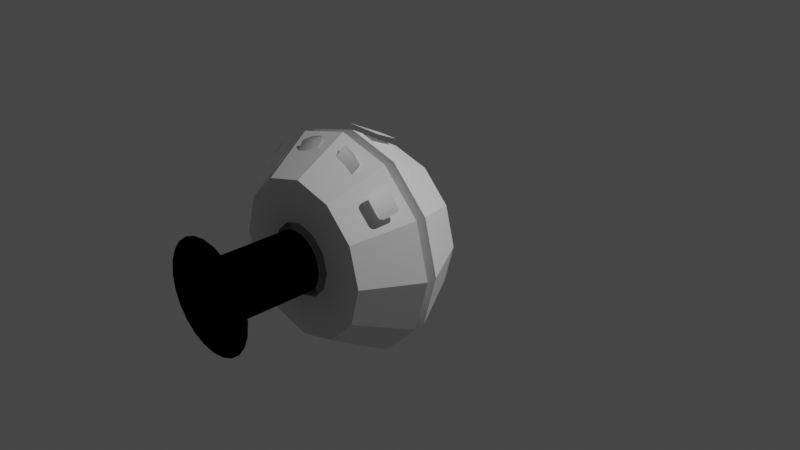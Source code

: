 # Source: benjee10_HLS_IVA.blend  (saved by Blender 3.1.7; exported with 4.5.12 LTS)
import bpy
from mathutils import Matrix  # noqa: F401  (used for matrix-valued properties, if any)

bpy.ops.wm.read_factory_settings(use_empty=True)
scene = bpy.context.scene
scene.name = 'Scene'

# ---- collections
col_collection = bpy.data.collections.new('Collection'); scene.collection.children.link(col_collection)
col_collider_collider = bpy.data.collections.new('collider:collider')  # instanced only; not linked into the scene

# ---- images (referenced by path relative to the original .blend; pixels are not part of the script)
import os
ASSET_DIR = os.environ.get("B2B_ASSET_DIR", "")  # directory of the original .blend (textures are referenced by path, not embedded)
HERE = os.path.dirname(os.path.abspath(__file__))  # packed textures are extracted next to this script under _unpacked/

def load_image(name, relpath, width, height, colorspace="sRGB"):
    """Load a texture the original file referenced (path relative to the .blend, or extracted next to this script)."""
    p = next((c for c in (os.path.join(HERE, relpath), os.path.join(ASSET_DIR, relpath)) if relpath and os.path.exists(c)), "")
    if p:
        img = bpy.data.images.load(p, check_existing=True)
        img.name = name
    else:  # same state as the original file: an image datablock whose file is absent (Cycles renders it pink)
        img = bpy.data.images.new(name, width, height)
        img.source = "FILE"
        img.filepath = "//" + (relpath or name)
    img.colorspace_settings.name = colorspace
    return img
img_orion_iva_diff_002 = load_image('orion_IVA_diff.002', 'orion_IVA_diff.dds', 1024, 1024, 'sRGB')
img_orion_iva_nrm_002 = load_image('orion_IVA_nrm.002', 'orion_IVA_nrm.dds', 1024, 1024, 'Non-Color')

# ---- materials (node trees are filled in below, after node groups)
mat_oriondepthmask = bpy.data.materials.new('orionDepthMask')
mat_oriondepthmask.use_transparent_shadow = False
mat_iva_uv = bpy.data.materials.new('IVA_UV')
mat_iva_uv.use_transparent_shadow = False

# ---- node groups
ng_color4 = bpy.data.node_groups.new('Color4', 'ShaderNodeTree')
_s = ng_color4.interface.new_socket(name='Color', in_out='OUTPUT', socket_type='NodeSocketColor')
_s = ng_color4.interface.new_socket(name='Alpha', in_out='OUTPUT', socket_type='NodeSocketFloat')
_s = ng_color4.interface.new_socket(name='Color', in_out='INPUT', socket_type='NodeSocketColor')
_s = ng_color4.interface.new_socket(name='Alpha', in_out='INPUT', socket_type='NodeSocketFloat')
_s.min_value = 1.0
_N = ng_color4.nodes; _L = ng_color4.links
n0 = _N.new('NodeGroupInput'); n0.name = 'Group Input'; n0.location = (-403, 18)
n1 = _N.new('NodeGroupOutput'); n1.name = 'Group Output'; n1.location = (154, 24)
_L.new(n0.outputs[1], n1.inputs[1])
_L.new(n0.outputs[0], n1.inputs[0])
n1.is_active_output = True
ng_maincolor = bpy.data.node_groups.new('MainColor', 'ShaderNodeTree')
_s = ng_maincolor.interface.new_socket(name='Color', in_out='OUTPUT', socket_type='NodeSocketColor')
_s = ng_maincolor.interface.new_socket(name='Alpha', in_out='OUTPUT', socket_type='NodeSocketFloat')
_s = ng_maincolor.interface.new_socket(name='VColor', in_out='INPUT', socket_type='NodeSocketColor')
_s = ng_maincolor.interface.new_socket(name='VAlpha', in_out='INPUT', socket_type='NodeSocketFloat')
_s.min_value = 1e+04
_s = ng_maincolor.interface.new_socket(name='CColor', in_out='INPUT', socket_type='NodeSocketColor')
_s = ng_maincolor.interface.new_socket(name='CAlpha', in_out='INPUT', socket_type='NodeSocketFloat')
_s.min_value = 1.0
_s = ng_maincolor.interface.new_socket(name='TColor', in_out='INPUT', socket_type='NodeSocketColor')
_s = ng_maincolor.interface.new_socket(name='TAlpha', in_out='INPUT', socket_type='NodeSocketFloat')
_s.min_value = 1.0
_N = ng_maincolor.nodes; _L = ng_maincolor.links
n0 = _N.new('NodeGroupInput'); n0.name = 'Group Input'; n0.location = (-284, 35)
n1 = _N.new('NodeGroupOutput'); n1.name = 'Group Output'; n1.location = (332, -19)
n2 = _N.new('ShaderNodeMix'); n2.name = 'VC*CC*TC'; n2.location = (127, -33)
n2.label = 'VC*CC*TC'
n2.hide = True
n2.data_type = 'RGBA'
n2.blend_type = 'MULTIPLY'
n2.inputs[0].default_value = 1.0
n3 = _N.new('ShaderNodeMix'); n3.name = 'VC*CC'; n3.location = (-44, 33)
n3.label = 'VC*CC'
n3.hide = True
n3.data_type = 'RGBA'
n3.blend_type = 'MULTIPLY'
n3.inputs[0].default_value = 1.0
n4 = _N.new('ShaderNodeMath'); n4.name = 'VA*CA'; n4.location = (-59, -19)
n4.label = 'VA*CA'
n4.hide = True
n4.operation = 'MULTIPLY'
n4.inputs[2].default_value = 0.0
n5 = _N.new('ShaderNodeMath'); n5.name = 'VA*CA*TA'; n5.location = (130, -79)
n5.label = 'VA*CA*TA'
n5.hide = True
n5.operation = 'MULTIPLY'
n5.inputs[2].default_value = 0.0
_L.new(n0.outputs[2], n3.inputs[7])
_L.new(n0.outputs[4], n2.inputs[7])
_L.new(n2.outputs[2], n1.inputs[0])
_L.new(n3.outputs[2], n2.inputs[6])
_L.new(n0.outputs[0], n3.inputs[6])
_L.new(n0.outputs[1], n4.inputs[0])
_L.new(n0.outputs[3], n4.inputs[1])
_L.new(n4.outputs[0], n5.inputs[0])
_L.new(n0.outputs[5], n5.inputs[1])
_L.new(n5.outputs[0], n1.inputs[1])
n1.is_active_output = True
ng_dxtnormal = bpy.data.node_groups.new('dxtNormal', 'ShaderNodeTree')
_s = ng_dxtnormal.interface.new_socket(name='Color', in_out='OUTPUT', socket_type='NodeSocketColor')
_s = ng_dxtnormal.interface.new_socket(name='RGB', in_out='INPUT', socket_type='NodeSocketColor')
_s = ng_dxtnormal.interface.new_socket(name='Alpha', in_out='INPUT', socket_type='NodeSocketFloat')
_s.min_value = 1e+04
_N = ng_dxtnormal.nodes; _L = ng_dxtnormal.links
n0 = _N.new('NodeReroute'); n0.name = 'Reroute'; n0.location = (396, 44)
n0.width = 100
n0.socket_idname = 'NodeSocketFloat'
n1 = _N.new('NodeReroute'); n1.name = 'Reroute.002'; n1.location = (378, 56)
n1.width = 100
n1.socket_idname = 'NodeSocketFloat'
n2 = _N.new('NodeReroute'); n2.name = 'Reroute.001'; n2.location = (376, 13)
n2.width = 100
n2.socket_idname = 'NodeSocketFloat'
n3 = _N.new('NodeGroupInput'); n3.name = 'dxtNormalInput'; n3.location = (36, 79)
n3.label = 'dxtNormalInput'
n4 = _N.new('NodeGroupOutput'); n4.name = 'dxtNormalOutput'; n4.location = (1779, 73)
n4.label = 'dxtNormalOutput'
n5 = _N.new('ShaderNodeSeparateColor'); n5.name = 'dxtNormal.separateRGB'; n5.location = (215, 54)
n5.label = 'separateRGB'
n5.width = 125
n5.hide = True
n6 = _N.new('ShaderNodeVectorMath'); n6.name = 'mul2'; n6.location = (611, 34)
n6.label = '*2'
n6.hide = True
n6.operation = 'SCALE'
n6.inputs[3].default_value = 2.0
n7 = _N.new('ShaderNodeCombineXYZ'); n7.name = 'Combine XYZ'; n7.location = (446, 34)
n7.hide = True
n8 = _N.new('ShaderNodeVectorMath'); n8.name = 'xy_dot_xy'; n8.location = (941, 34)
n8.label = 'xy . xy'
n8.hide = True
n8.operation = 'DOT_PRODUCT'
n9 = _N.new('ShaderNodeMath'); n9.name = 'subXY'; n9.location = (1106, 34)
n9.label = 'Z^2'
n9.hide = True
n9.operation = 'SUBTRACT'
n9.use_clamp = True
n9.inputs[0].default_value = 1.0
n9.inputs[2].default_value = 0.0
n10 = _N.new('ShaderNodeMath'); n10.name = 'sqrtZ2'; n10.location = (1271, 34)
n10.label = 'Z = sqrt(1-X^2-Y^2)'
n10.hide = True
n10.operation = 'SQRT'
n10.inputs[2].default_value = 0.0
n11 = _N.new('ShaderNodeCombineColor'); n11.name = 'Combine RGB'; n11.location = (1593, 53)
n11.hide = True
n12 = _N.new('ShaderNodeMath'); n12.name = 'zToBlue'; n12.location = (1436, 34)
n12.label = 'Z to Blue'
n12.hide = True
n12.operation = 'MULTIPLY_ADD'
n13 = _N.new('ShaderNodeVectorMath'); n13.name = 'sub1'; n13.location = (776, 34)
n13.label = '-1'
n13.hide = True
n13.operation = 'SUBTRACT'
n13.inputs[1].default_value = (1.0, 1.0, 0.0)
_L.new(n3.outputs[0], n5.inputs[0])
_L.new(n5.outputs[1], n0.inputs[0])
_L.new(n3.outputs[1], n2.inputs[0])
_L.new(n2.outputs[0], n1.inputs[0])
_L.new(n1.outputs[0], n11.inputs[0])
_L.new(n11.outputs[0], n4.inputs[0])
_L.new(n7.outputs[0], n6.inputs[0])
_L.new(n6.outputs[0], n13.inputs[0])
_L.new(n9.outputs[0], n10.inputs[0])
_L.new(n10.outputs[0], n12.inputs[0])
_L.new(n12.outputs[0], n11.inputs[2])
_L.new(n0.outputs[0], n7.inputs[1])
_L.new(n2.outputs[0], n7.inputs[0])
_L.new(n0.outputs[0], n11.inputs[1])
_L.new(n13.outputs[0], n8.inputs[0])
_L.new(n13.outputs[0], n8.inputs[1])
_L.new(n8.outputs[1], n9.inputs[1])
n4.is_active_output = True
ng_standardshader = bpy.data.node_groups.new('StandardShader', 'ShaderNodeTree')
_s = ng_standardshader.interface.new_socket(name='BSDF', in_out='OUTPUT', socket_type='NodeSocketShader')
_s = ng_standardshader.interface.new_socket(name='BaseColor', in_out='INPUT', socket_type='NodeSocketColor')
_s = ng_standardshader.interface.new_socket(name='Shininess', in_out='INPUT', socket_type='NodeSocketFloat')
_s.min_value = 1e+04
_s = ng_standardshader.interface.new_socket(name='Gloss', in_out='INPUT', socket_type='NodeSocketFloat')
_s.min_value = 1e+04
_s = ng_standardshader.interface.new_socket(name='Emission', in_out='INPUT', socket_type='NodeSocketColor')
_s = ng_standardshader.interface.new_socket(name='Emission Strength', in_out='INPUT', socket_type='NodeSocketFloat')
_s.min_value = 1e+06
_s = ng_standardshader.interface.new_socket(name='Alpha', in_out='INPUT', socket_type='NodeSocketFloat')
_s.min_value = 1.0
_s = ng_standardshader.interface.new_socket(name='NormalColor', in_out='INPUT', socket_type='NodeSocketColor')
_N = ng_standardshader.nodes; _L = ng_standardshader.links
n0 = _N.new('NodeGroupOutput'); n0.name = 'Group Output'; n0.location = (555, 248)
n1 = _N.new('NodeGroupInput'); n1.name = 'Group Input'; n1.location = (-444, 74)
n2 = _N.new('ShaderNodeNormalMap'); n2.name = 'Normal Map'; n2.location = (-96, -256)
n2.hide = True
n3 = _N.new('ShaderNodeMath'); n3.name = 'Roughness'; n3.location = (-4, -2)
n3.label = 'Roughness'
n3.hide = True
n3.operation = 'SQRT'
n3.inputs[2].default_value = 0.0
n4 = _N.new('ShaderNodeMath'); n4.name = 'SpecularConv'; n4.location = (-120, 39)
n4.label = 'SpecularConv'
n4.hide = True
n4.operation = 'SQRT'
n4.inputs[2].default_value = 0.0
n5 = _N.new('ShaderNodeMath'); n5.name = 'Gloss2Rough'; n5.location = (-176, -1)
n5.label = 'Gloss2Rough'
n5.hide = True
n5.operation = 'SUBTRACT'
n5.inputs[0].default_value = 1.0
n5.inputs[2].default_value = 0.0
n6 = _N.new('ShaderNodeBsdfPrincipled'); n6.name = 'Principled BSDF'; n6.location = (226, 256)
n6.distribution = 'GGX'
n6.subsurface_method = 'BURLEY'
n6.inputs[3].default_value = 1.45
_L.new(n6.outputs[0], n0.inputs[0])
_L.new(n4.outputs[0], n6.inputs[13])
_L.new(n1.outputs[3], n6.inputs[27])
_L.new(n3.outputs[0], n6.inputs[2])
_L.new(n1.outputs[0], n6.inputs[0])
_L.new(n1.outputs[1], n4.inputs[0])
_L.new(n1.outputs[6], n2.inputs[1])
_L.new(n5.outputs[0], n3.inputs[0])
_L.new(n1.outputs[2], n5.inputs[1])
_L.new(n2.outputs[0], n6.inputs[5])
_L.new(n1.outputs[5], n6.inputs[4])
_L.new(n1.outputs[4], n6.inputs[28])
n0.is_active_output = True

# ---- material node trees
mat_iva_uv.use_nodes = True; mat_iva_uv.node_tree.nodes.clear()
_N = mat_iva_uv.node_tree.nodes; _L = mat_iva_uv.node_tree.links
n0 = _N.new('ShaderNodeVertexColor'); n0.name = 'Vertex Color'; n0.location = (-88, -138)
n0.hide = True
n1 = _N.new('ShaderNodeTexImage'); n1.name = '_MainTex'; n1.location = (-200, -238)
n1.label = '_MainTex'
n1.hide = True
n1.image = img_orion_iva_diff_002
n2 = _N.new('ShaderNodeTexImage'); n2.name = '_BumpMap'; n2.location = (-188, -311)
n2.label = '_BumpMap'
n2.hide = True
n2.image = img_orion_iva_nrm_002
n3 = _N.new('ShaderNodeUVMap'); n3.name = 'UV Map'; n3.location = (-398, -256)
n4 = _N.new('ShaderNodeOutputMaterial'); n4.name = 'Material Output'; n4.location = (730, -26)
n5 = _N.new('ShaderNodeGroup'); n5.name = '_Color'; n5.location = (-87, -190)
n5.label = '_Color'
n5.hide = True
n5.node_tree = ng_color4
n5.inputs[0].default_value = (1.0, 1.0, 1.0, 1.0)
n5.inputs[1].default_value = 1.0
n6 = _N.new('ShaderNodeGroup'); n6.name = 'MainColor'; n6.location = (104, -41)
n6.node_tree = ng_maincolor
n7 = _N.new('ShaderNodeGroup'); n7.name = 'dxtNormal'; n7.location = (104, -318)
n7.hide = True
n7.node_tree = ng_dxtnormal
n8 = _N.new('ShaderNodeValue'); n8.name = '_Opacity'; n8.location = (277, -211)
n8.label = '_Opacity'
n8.hide = True
n8.outputs[0].default_value = 1.0
n9 = _N.new('ShaderNodeGroup'); n9.name = 'StandardShader'; n9.location = (489, -47)
n9.node_tree = ng_standardshader
n9.inputs[1].default_value = 0.0
n9.inputs[3].default_value = (0.0, 0.0, 0.0, 1.0)
n9.inputs[4].default_value = 1.0
_L.new(n2.outputs[0], n7.inputs[0])
_L.new(n2.outputs[1], n7.inputs[1])
_L.new(n5.outputs[0], n6.inputs[2])
_L.new(n5.outputs[1], n6.inputs[3])
_L.new(n6.outputs[0], n9.inputs[0])
_L.new(n6.outputs[1], n9.inputs[2])
_L.new(n3.outputs[0], n1.inputs[0])
_L.new(n1.outputs[0], n6.inputs[4])
_L.new(n1.outputs[1], n6.inputs[5])
_L.new(n9.outputs[0], n4.inputs[0])
_L.new(n3.outputs[0], n2.inputs[0])
_L.new(n0.outputs[0], n6.inputs[0])
_L.new(n0.outputs[1], n6.inputs[1])
_L.new(n7.outputs[0], n9.inputs[6])
_L.new(n8.outputs[0], n9.inputs[5])
n4.is_active_output = True

# ---- world
world_world = bpy.data.worlds.new('World'); scene.world = world_world
world_world.use_nodes = True; world_world.node_tree.nodes.clear()
_N = world_world.node_tree.nodes; _L = world_world.node_tree.links
n0 = _N.new('ShaderNodeOutputWorld'); n0.name = 'World Output'; n0.location = (300, 300)
n1 = _N.new('ShaderNodeBackground'); n1.name = 'Background'; n1.location = (10, 300)
n1.inputs[0].default_value = (0.05088, 0.05088, 0.05088, 1.0)
_L.new(n1.outputs[0], n0.inputs[0])
n0.is_active_output = True
world_world.color = (0.05088, 0.05088, 0.05088)
world_world.use_sun_shadow = False
world_world.sun_shadow_jitter_overblur = 0.0

# ---- cameras
cam_camera = bpy.data.cameras.new('Camera')
cam_camera.clip_end = 100.0
cam_camera.ortho_scale = 7.314

# ---- lights
light_light = bpy.data.lights.new('Light', 'POINT')
light_light.transmission_factor = 0.0
light_light.energy = 1000.0
light_light.shadow_soft_size = 0.1
light_light.shadow_maximum_resolution = 0.006
light_light.use_absolute_resolution = True

# ---- meshes
me_hls_windows_001 = bpy.data.meshes.new('HLS_windows.001')
me_hls_windows_001.from_pydata([(0.000194, 0.4613, -1.104), (0.1726, 0.4613, -1.104), (0.187, 0.4577, -1.102), (0.07896, 0.1475, -0.9455), (3.665e-05, 0.1475, -0.9455), (0.09553, 0.151, -0.9473), (0.1098, 0.1608, -0.9523), (0.1179, 0.1742, -0.959), (0.1956, 0.4346, -1.09), (0.1954, 0.4479, -1.097), (-0.1956, 0.4346, -1.09), (-0.1179, 0.1742, -0.959), (-0.1098, 0.1608, -0.9523), (-0.1726, 0.4613, -1.104), (-0.187, 0.4577, -1.102), (-0.1954, 0.4479, -1.097), (-0.07896, 0.1475, -0.9455), (-0.09553, 0.151, -0.9473), (0.7469, 1.022, -0.7125), (0.6871, 1.022, -0.7769), (0.8067, 1.022, -0.6482), (0.8219, 1.017, -0.6331), (0.8375, 1.004, -0.6254), (0.8233, 0.8446, -0.7786), (0.8877, 0.8446, -0.7083), (0.7589, 0.8446, -0.8489), (0.7401, 0.8495, -0.8598), (0.7224, 0.8629, -0.8638), (0.7105, 0.8812, -0.8599), (0.6683, 0.9856, -0.8175), (0.6654, 1.004, -0.8066), (0.8494, 0.9851, -0.6272), (0.8965, 0.8819, -0.6622), (0.8983, 0.8496, -0.6899), (0.9015, 0.8632, -0.673), (0.6723, 1.017, -0.7917), (0.331, 1.011, -0.8417), (0.2545, 0.9983, -0.8722), (0.1528, 0.9815, -0.9011), (0.1374, 0.9761, -0.9091), (0.2892, 0.842, -1.048), (0.3886, 0.8623, -0.9947), (0.4019, 0.8683, -0.9838), (0.1764, 0.8329, -1.082), (0.16, 0.8344, -1.083), (0.1471, 0.8411, -1.077), (0.1412, 0.8511, -1.066), (0.1245, 0.9555, -0.936), (0.127, 0.9666, -0.9219), (0.3618, 1.004, -0.8426), (0.3702, 0.9934, -0.8524), (0.4089, 0.8909, -0.9562), (0.4093, 0.8787, -0.9697), (0.3475, 1.01, -0.8387), (-0.7469, 1.022, -0.7125), (-0.6871, 1.022, -0.7769), (-0.8067, 1.022, -0.6482), (-0.8219, 1.017, -0.6331), (-0.8233, 0.8446, -0.7786), (-0.7589, 0.8446, -0.8489), (-0.7401, 0.8495, -0.8598), (-0.7224, 0.8629, -0.8638), (-0.7105, 0.8812, -0.8599), (-0.6683, 0.9856, -0.8175), (-0.6654, 1.004, -0.8066), (-0.8375, 1.004, -0.6254), (-0.8494, 0.9851, -0.6272), (-0.8965, 0.8819, -0.6622), (-0.8983, 0.8496, -0.6899), (-0.8877, 0.8446, -0.7083), (-0.9015, 0.8632, -0.673), (-0.6723, 1.017, -0.7917), (-0.331, 1.011, -0.8417), (-0.2545, 0.9983, -0.8722), (-0.1528, 0.9815, -0.9011), (-0.1764, 0.8329, -1.082), (-0.2892, 0.842, -1.048), (-0.3886, 0.8623, -0.9947), (-0.4019, 0.8683, -0.9838), (-0.16, 0.8344, -1.083), (-0.1471, 0.8411, -1.077), (-0.1412, 0.8511, -1.066), (-0.1245, 0.9555, -0.936), (-0.127, 0.9666, -0.9219), (-0.1374, 0.9761, -0.9091), (-0.3702, 0.9934, -0.8524), (-0.4089, 0.8909, -0.9562), (-0.4093, 0.8787, -0.9697), (-0.3475, 1.01, -0.8387), (-0.3618, 1.004, -0.8426), (-1.021, 0.2709, 0.2352), (-1.028, 0.2806, 0.2284), (-1.035, 0.2918, 0.2248), (-1.042, 0.3039, 0.2247), (-1.048, 0.316, 0.2281), (-1.052, 0.3273, 0.2347), (-1.009, 0.2588, 0.2563), (-1.015, 0.2635, 0.2447), (-1.055, 0.337, 0.244), (-1.055, 0.3444, 0.2556), (-1.054, 0.3491, 0.2684), (-1.052, 0.3507, 0.2818), (-1.047, 0.3491, 0.2948), (-1.035, 0.337, 0.3159), (-1.042, 0.3444, 0.3064), (-1.028, 0.3273, 0.3227), (-1.021, 0.316, 0.3263), (-1.015, 0.3039, 0.3264), (-1.009, 0.2918, 0.323), (-1.005, 0.2572, 0.2693), (-1.002, 0.2588, 0.2827), (-1.001, 0.2635, 0.2955), (-1.002, 0.2709, 0.3071), (-1.005, 0.2806, 0.3164)], [], [(1, 0, 13, 14, 15, 10, 11, 12, 17, 16, 4, 3, 5, 6, 7, 8, 9, 2), (111, 110, 109, 96, 97, 90, 91, 92, 93, 94, 95, 98, 99, 100, 101, 102, 104, 103, 105, 106, 107, 108, 113, 112), (18, 19, 35, 30, 29, 28, 27, 26, 25, 23, 24, 33, 34, 32, 31, 22, 21, 20), (36, 37, 38, 39, 48, 47, 46, 45, 44, 43, 40, 41, 42, 52, 51, 50, 49, 53), (54, 56, 57, 65, 66, 67, 70, 68, 69, 58, 59, 60, 61, 62, 63, 64, 71, 55), (72, 88, 89, 85, 86, 87, 78, 77, 76, 75, 79, 80, 81, 82, 83, 84, 74, 73)])
_uv = me_hls_windows_001.uv_layers.new(name='UVMap')
_uv.uv.foreach_set('vector', [0.2326, 0.8814, 0.2655, 0.8742, 0.2326, 0.8814, 0.2297, 0.882, 0.2271, 0.8826, 0.2242, 0.8833, 0.1672, 0.8982, 0.164, 0.8988, 0.1605, 0.8985, 0.1573, 0.8974, 0.1441, 0.8895, 0.1573, 0.8974, 0.1605, 0.8985, 0.164, 0.8988, 0.1672, 0.8982, 0.2242, 0.8833, 0.2271, 0.8826, 0.2297, 0.882, 0.7929, 0.3652, 0.7929, 0.3625, 0.7929, 0.3598, 0.7929, 0.3625, 0.7929, 0.3652, 0.7929, 0.3679, 0.7929, 0.3705, 0.7929, 0.3732, 0.7929, 0.3759, 0.7929, 0.3786, 0.7929, 0.3813, 0.7929, 0.384, 0.7929, 0.3866, 0.7929, 0.3893, 0.7929, 0.392, 0.7929, 0.3893, 0.7929, 0.3866, 0.7929, 0.384, 0.7929, 0.3813, 0.7929, 0.3786, 0.7929, 0.3759, 0.7929, 0.3732, 0.7929, 0.3705, 0.7929, 0.3679, 0.5596, 0.9158, 0.8341, 0.7118, 0.8289, 0.7118, 0.8237, 0.7118, 0.8184, 0.7118, 0.7893, 0.7118, 0.7839, 0.7118, 0.7785, 0.7118, 0.7732, 0.7118, 0.7501, 0.7118, 0.643, 0.9158, 0.6377, 0.9158, 0.6323, 0.9158, 0.6269, 0.9158, 0.5976, 0.9158, 0.5921, 0.9158, 0.5866, 0.9158, 0.5812, 0.9158, 0.7281, 0.9098, 0.2388, 0.9138, 0.2128, 0.9138, 0.2084, 0.9138, 0.2037, 0.9138, 0.1993, 0.9138, 0.1585, 0.9138, 0.1544, 0.9138, 0.1506, 0.9138, 0.8474, 0.9098, 0.8186, 0.9098, 0.7906, 0.9098, 0.7862, 0.9098, 0.7815, 0.9098, 0.7771, 0.9098, 0.7403, 0.9098, 0.7362, 0.9098, 0.7322, 0.9098, 0.5596, 0.9158, 0.5812, 0.9158, 0.5866, 0.9158, 0.5921, 0.9158, 0.5976, 0.9158, 0.6269, 0.9158, 0.6323, 0.9158, 0.6377, 0.9158, 0.643, 0.9158, 0.7501, 0.7118, 0.7732, 0.7118, 0.7785, 0.7118, 0.7839, 0.7118, 0.7893, 0.7118, 0.8184, 0.7118, 0.8237, 0.7118, 0.8289, 0.7118, 0.8341, 0.7118, 0.7281, 0.9098, 0.7322, 0.9098, 0.7362, 0.9098, 0.7403, 0.9098, 0.7771, 0.9098, 0.7815, 0.9098, 0.7862, 0.9098, 0.7906, 0.9098, 0.8186, 0.9098, 0.8474, 0.9098, 0.1506, 0.9138, 0.1544, 0.9138, 0.1585, 0.9138, 0.1993, 0.9138, 0.2037, 0.9138, 0.2084, 0.9138, 0.2128, 0.9138, 0.2388, 0.9138])
_uv.active_render = True
_uv = me_hls_windows_001.uv_layers.new(name='UVMap2')
_uv.uv.foreach_set('vector', [0.05313, 0.004345, 0.3478, 0.004763, 0.643, 0.005182, 0.6686, 0.005218, 0.6923, 0.004883, 0.01787, 0.2364, 0.5337, 0.2364, 0.5627, 0.2389, 0.4576, 0.4715, 0.4863, 0.4665, 0.6213, 0.4665, 0.7563, 0.4666, 0.003906, 0.09284, 0.03306, 0.08308, 0.06209, 0.08058, 0.5779, 0.08063, 0.003906, 0.003906, 0.02753, 0.004308, 0.7687, 0.003906, 0.7922, 0.003906, 0.8157, 0.003907, 0.8391, 0.003906, 0.8155, 0.4665, 0.8389, 0.4665, 0.8624, 0.4665, 0.8859, 0.4665, 0.9093, 0.4665, 0.9328, 0.4665, 0.7592, 0.1918, 0.7827, 0.1918, 0.8061, 0.1918, 0.8296, 0.1918, 0.8531, 0.1918, 0.8766, 0.1918, 0.6144, 0.1918, 0.6379, 0.1918, 0.6614, 0.1918, 0.6849, 0.1918, 0.7083, 0.1918, 0.7318, 0.1918, 0.7218, 0.003906, 0.7452, 0.003906, 0.2271, 0.5279, 0.07705, 0.5308, 0.04048, 0.5263, 0.7774, 0.7597, 0.7407, 0.7582, 0.5351, 0.7559, 0.4972, 0.7566, 0.4423, 0.7271, 0.4045, 0.7315, 0.2416, 0.7263, 0.07872, 0.7211, 0.04143, 0.7184, 0.8743, 0.34, 0.8365, 0.3388, 0.6336, 0.3391, 0.4518, 0.5154, 0.4145, 0.5207, 0.3772, 0.525, 0.03245, 0.7407, 0.1749, 0.7354, 0.3577, 0.7415, 0.3887, 0.742, 0.941, 0.2876, 0.91, 0.287, 0.6239, 0.287, 0.003906, 0.4119, 0.03066, 0.4105, 0.05881, 0.4096, 0.2606, 0.4052, 0.4568, 0.4114, 0.4878, 0.4119, 0.6164, 0.1368, 0.6475, 0.1373, 0.9055, 0.1371, 0.9341, 0.1371, 0.003906, 0.742, 0.2271, 0.5377, 0.3772, 0.5406, 0.4145, 0.5449, 0.4518, 0.5502, 0.6336, 0.3449, 0.8364, 0.3463, 0.8743, 0.3453, 0.04143, 0.6161, 0.07872, 0.6134, 0.2416, 0.6082, 0.4045, 0.603, 0.4423, 0.6074, 0.04359, 0.9185, 0.08149, 0.9193, 0.2871, 0.9173, 0.3238, 0.9159, 0.04048, 0.5393, 0.07705, 0.5347, 0.3618, 0.8012, 0.3904, 0.8024, 0.418, 0.8041, 0.9378, 0.1328, 0.6798, 0.1312, 0.6487, 0.1315, 0.6161, 0.1329, 0.5577, 0.4108, 0.7539, 0.4052, 0.9557, 0.4102, 0.9838, 0.4112, 0.3833, 0.9115, 0.3551, 0.9113, 0.069, 0.9093, 0.03798, 0.9098, 0.005522, 0.9115, 0.0366, 0.8034, 0.2193, 0.7966])
me_hls_windows_001.materials.append(mat_oriondepthmask)
me_hls_windows_001.use_remesh_fix_poles = True
me_hls_windows_001.use_remesh_preserve_attributes = False
me_hls_windows_001.update()
me_hls_windows_001.normals_split_custom_set([tuple(v) for v in zip(*[iter([-0.1521, 0.4339, 0.888, -6.818e-08, 0.4504, 0.8928, 0.1521, 0.4339, 0.888, 0.3547, 0.4875, 0.7978, 0.2259, 0.6403, 0.7341, -0.01155, 0.2809, 0.9597, 0.04576, 0.4827, 0.8746, 0.009976, 0.5333, 0.8459, -0.06345, 0.5246, 0.849, -0.06904, 0.4657, 0.8822, -6.818e-08, 0.4504, 0.8928, -0.0894, 0.4379, 0.8945, -0.1774, 0.3388, 0.924, -0.1379, 0.1702, 0.9757, -0.01181, 0.2233, 0.9747, 0.03209, 0.2658, 0.9635, -0.009922, 0.1584, 0.9873, 0.1121, 0.2129, 0.9706, 0.8413, 0.4117, -0.3503, 0.8593, 0.5004, -0.1054, 0.8763, 0.4712, -0.1008, 0.8914, 0.4409, -0.1049, 0.9037, 0.4117, -0.1173, 0.9124, 0.3855, -0.1373, 0.9169, 0.3641, -0.1634, 0.9168, 0.349, -0.194, 0.9122, 0.3411, -0.2268, 0.9034, 0.3411, -0.2597, 0.891, 0.349, -0.2905, 0.8758, 0.3641, -0.3169, 0.8588, 0.3855, -0.3373, 0.8413, 0.4117, -0.3503, 0.8244, 0.4409, -0.3549, 0.8093, 0.4712, -0.3508, 0.7969, 0.5004, -0.3384, 0.7882, 0.5266, -0.3184, 0.7838, 0.548, -0.2922, 0.7838, 0.5632, -0.2617, 0.7884, 0.571, -0.2289, 0.7972, 0.571, -0.196, 0.8097, 0.5632, -0.1652, 0.8249, 0.548, -0.1387, -0.6314, -0.4896, 0.6013, -0.5793, -0.4786, 0.6598, -0.4481, -0.4156, 0.7915, -0.5394, -0.2957, 0.7884, -0.6507, -0.3725, 0.6616, -0.6742, -0.3763, 0.6356, -0.73, -0.2767, 0.6249, -0.7658, -0.3283, 0.5529, -0.7413, -0.4596, 0.4891, -0.6448, -0.527, 0.5536, -0.737, -0.4997, 0.4552, -0.7626, -0.5464, 0.3463, -0.6929, -0.6124, 0.3806, -0.7143, -0.4203, 0.5596, -0.6063, -0.5915, 0.5316, -0.5225, -0.6922, 0.4978, -0.4325, -0.6643, 0.6096, -0.5443, -0.4967, 0.6761, -0.2494, -0.7709, 0.5861, -0.1437, -0.7335, 0.6643, -0.009192, -0.7345, 0.6786, 0.06135, -0.6786, 0.732, -0.0005245, -0.6358, 0.7719, -0.04341, -0.705, 0.7078, -0.1301, -0.6655, 0.735, -0.2122, -0.5383, 0.8156, -0.3576, -0.592, 0.7223, -0.2592, -0.7372, 0.6239, -0.2309, -0.7633, 0.6033, -0.2342, -0.7806, 0.5795, -0.2856, -0.8184, 0.4986, -0.2168, -0.8559, 0.4695, -0.1895, -0.8106, 0.554, -0.1013, -0.8357, 0.5397, 0.006281, -0.8984, 0.4391, 0.1235, -0.8337, 0.5382, 0.6314, -0.4896, 0.6013, 0.5443, -0.4967, 0.6761, 0.4325, -0.6643, 0.6096, 0.5225, -0.6922, 0.4978, 0.6063, -0.5915, 0.5316, 0.7143, -0.4202, 0.5596, 0.6929, -0.6124, 0.3806, 0.759, -0.5518, 0.3456, 0.737, -0.4996, 0.4552, 0.6448, -0.527, 0.5536, 0.7413, -0.4596, 0.4891, 0.7658, -0.3283, 0.5529, 0.73, -0.2767, 0.6249, 0.6742, -0.3763, 0.6356, 0.6507, -0.3725, 0.6617, 0.5394, -0.2957, 0.7884, 0.4481, -0.4156, 0.7915, 0.5793, -0.4786, 0.6598, 0.2497, -0.7703, 0.5868, -0.1256, -0.8311, 0.5417, -0.006285, -0.8984, 0.4391, 0.1013, -0.8357, 0.5397, 0.1895, -0.8106, 0.554, 0.2168, -0.8559, 0.4695, 0.2865, -0.8176, 0.4994, 0.2342, -0.7806, 0.5795, 0.2309, -0.7633, 0.6033, 0.2592, -0.7374, 0.6237, 0.3604, -0.5944, 0.7189, 0.2122, -0.5383, 0.8156, 0.1301, -0.6655, 0.735, 0.04341, -0.705, 0.7078, 0.0005205, -0.6358, 0.7719, -0.06136, -0.6786, 0.732, 0.00919, -0.7345, 0.6786, 0.1437, -0.7335, 0.6643])] * 3)])
me_hls_windows_002 = bpy.data.meshes.new('HLS_windows.002')
me_hls_windows_002.from_pydata([(-0.02051, 1.435, 0.07653), (-0.03961, 1.435, 0.06861), (-0.05602, 1.435, 0.05602), (-0.06861, 1.435, 0.03961), (-0.07653, 1.435, 0.02051), (0.03961, 1.435, 0.06861), (0.02051, 1.435, 0.07653), (-3.818e-08, 1.435, 0.07923), (0.07653, 1.435, 0.02051), (0.06861, 1.435, 0.03961), (0.05602, 1.435, 0.05602), (-0.02051, 1.435, -0.07653), (-3.818e-08, 1.435, -0.07923), (-0.07923, 1.435, -2.111e-08), (-0.07653, 1.435, -0.02051), (-0.06861, 1.435, -0.03961), (-0.05602, 1.435, -0.05602), (-0.03961, 1.435, -0.06861), (0.02051, 1.435, -0.07653), (0.03961, 1.435, -0.06861), (0.05602, 1.435, -0.05602), (0.07923, 1.435, -2.111e-08), (0.07653, 1.435, -0.02051), (0.06861, 1.435, -0.03961)], [], [(1, 2, 3, 4, 13, 14, 15, 16, 17, 11, 12, 18, 19, 20, 23, 22, 21, 8, 9, 10, 5, 6, 7, 0)])
_uv = me_hls_windows_002.uv_layers.new(name='UVMap')
_uv.uv.foreach_set('vector', [0.2324, 0.562, 0.2324, 0.5671, 0.2324, 0.5721, 0.2324, 0.5772, 0.2324, 0.5822, 0.2324, 0.5772, 0.2324, 0.5721, 0.2324, 0.5671, 0.2324, 0.562, 0.2324, 0.557, 0.2324, 0.5519, 0.2324, 0.557, 0.2324, 0.562, 0.2324, 0.5671, 0.2324, 0.5721, 0.2324, 0.5772, 0.2324, 0.5822, 0.2324, 0.5772, 0.2324, 0.5721, 0.2324, 0.5671, 0.2324, 0.562, 0.2324, 0.557, 0.2324, 0.5519, 0.2324, 0.557])
_uv.active_render = True
_uv = me_hls_windows_002.uv_layers.new(name='UVMap2')
_uv.uv.foreach_set('vector', [0.6993, 0.895, 0.6713, 0.895, 0.6433, 0.9431, 0.6713, 0.9431, 0.6993, 0.9431, 0.7273, 0.9431, 0.7552, 0.9431, 0.7832, 0.9431, 0.6433, 0.8989, 0.6713, 0.8989, 0.6993, 0.8989, 0.7273, 0.8989, 0.7552, 0.8989, 0.7832, 0.8989, 0.983, 0.9739, 0.955, 0.9739, 0.927, 0.9739, 0.899, 0.9739, 0.8711, 0.9739, 0.8431, 0.9739, 0.8112, 0.895, 0.7832, 0.895, 0.7552, 0.895, 0.7273, 0.895])
me_hls_windows_002.materials.append(mat_oriondepthmask)
me_hls_windows_002.use_remesh_fix_poles = True
me_hls_windows_002.use_remesh_preserve_attributes = False
me_hls_windows_002.update()
me_hls_windows_002.normals_split_custom_set([tuple(v) for v in zip(*[iter([-0.1036, -0.9914, -0.07947, 0.1035, -0.9914, 0.07945, 0.07947, -0.9914, 0.1036, 0.04995, -0.9914, 0.1206, 0.01703, -0.9914, 0.1294, -0.01704, -0.9914, 0.1294, -0.04996, -0.9914, 0.1206, -0.07948, -0.9914, 0.1036, -0.1036, -0.9914, 0.07947, -0.1206, -0.9914, 0.04995, -0.1294, -0.9914, 0.01703, -0.1294, -0.9914, -0.01705, -0.1206, -0.9914, -0.04996, -0.1036, -0.9914, -0.07948, -0.07947, -0.9914, -0.1036, -0.04995, -0.9914, -0.1206, -0.01703, -0.9914, -0.1294, 0.01704, -0.9914, -0.1294, 0.04996, -0.9914, -0.1206, 0.07948, -0.9914, -0.1036, 0.1036, -0.9914, -0.07947, 0.1206, -0.9914, -0.04995, 0.1294, -0.9914, -0.01703, 0.1294, -0.9914, 0.01705])] * 3)])
me_cylinder = bpy.data.meshes.new('Cylinder')
me_cylinder.from_pydata([(-1.993e-08, -0.04402, 0.3768), (3.01e-09, -0.5984, 0.9049), (0.1884, -0.04402, 0.3263), (0.4524, -0.5984, 0.7836), (0.3263, -0.04402, 0.1884), (0.7836, -0.5984, 0.4524), (0.3768, -0.04402, 2.988e-08), (0.9049, -0.5984, -9.583e-08), (0.3263, -0.04402, -0.1884), (0.7836, -0.5984, -0.4524), (0.1884, -0.04402, -0.3263), (0.4524, -0.5984, -0.7836), (-4.638e-08, -0.04402, -0.3768), (-8.866e-08, -0.5984, -0.9049), (-0.1884, -0.04402, -0.3263), (-0.4524, -0.5984, -0.7836), (-0.3263, -0.04402, -0.1884), (-0.7836, -0.5984, -0.4524), (-0.3768, -0.04402, 7.834e-08), (-0.9049, -0.5984, 2.138e-08), (-0.3263, -0.04402, 0.1884), (-0.7836, -0.5984, 0.4524), (-0.1884, -0.04402, 0.3263), (-0.4524, -0.5984, 0.7836), (0.5635, -0.5984, 0.9759), (-4.151e-10, -0.5984, 1.127), (0.9759, -0.5984, 0.5635), (1.127, -0.5984, -1.13e-07), (0.9759, -0.5984, -0.5635), (0.5635, -0.5984, -0.9759), (-9.893e-08, -0.5984, -1.127), (-0.5635, -0.5984, -0.9759), (-0.9759, -0.5984, -0.5635), (-1.127, -0.5984, 2.138e-08), (-0.9759, -0.5984, 0.5635), (-0.5635, -0.5984, 0.9759), (2.585e-08, -0.7139, 1.137), (0.5687, -0.7139, 0.985), (0.985, -0.7139, 0.5687), (1.137, -0.7139, -1.139e-07), (0.985, -0.7139, -0.5687), (0.5687, -0.7139, -0.985), (-1.008e-07, -0.7139, -1.137), (-0.5687, -0.7139, -0.985), (-0.985, -0.7139, -0.5687), (-1.137, -0.7139, 3.795e-08), (-0.985, -0.7139, 0.5687), (-0.5687, -0.7139, 0.985), (0.4524, -0.7139, 0.7836), (3.01e-09, -0.7139, 0.9049), (0.7836, -0.7139, 0.4524), (0.9049, -0.7139, -1.004e-07), (0.7836, -0.7139, -0.4524), (0.4524, -0.7139, -0.7836), (-8.866e-08, -0.7139, -0.9049), (-0.4524, -0.7139, -0.7836), (-0.7836, -0.7139, -0.4524), (-0.9049, -0.7139, 1.682e-08), (-0.7836, -0.7139, 0.4524), (-0.4524, -0.7139, 0.7836), (-5.564e-09, -1.27, 0.3775), (0.1888, -1.27, 0.3269), (0.3269, -1.27, 0.1888), (0.3775, -1.27, -3.299e-08), (0.3269, -1.27, -0.1888), (0.1888, -1.27, -0.3269), (-3.554e-08, -1.27, -0.3775), (-0.1888, -1.27, -0.3269), (-0.3269, -1.27, -0.1888), (-0.3775, -1.27, -5.302e-09), (-0.3269, -1.27, 0.1888), (-0.1888, -1.27, 0.3269), (0.4086, -1.27, 0.7078), (2.836e-08, -1.27, 0.8173), (0.7078, -1.27, 0.4086), (0.8173, -1.27, -9.404e-08), (0.7078, -1.27, -0.4086), (0.4086, -1.27, -0.7078), (-6.268e-08, -1.27, -0.8173), (-0.4086, -1.27, -0.7078), (-0.7078, -1.27, -0.4086), (-0.8173, -1.27, 1.505e-08), (-0.7078, -1.27, 0.4086), (-0.4086, -1.27, 0.7078), (-5.183e-09, -0.04402, 0.8103), (0.4051, -0.04402, 0.7017), (0.7017, -0.04402, 0.4051), (0.8103, -0.04402, 1.414e-09), (0.7017, -0.04402, -0.4051), (0.4051, -0.04402, -0.7017), (-7.602e-08, -0.04402, -0.8103), (-0.4051, -0.04402, -0.7017), (-0.7017, -0.04402, -0.4051), (-0.8103, -0.04402, 9.8e-08), (-0.7017, -0.04402, 0.4051), (-0.4051, -0.04402, 0.7017)], [], [(84, 85, 24, 25), (85, 86, 26, 24), (86, 87, 27, 26), (87, 88, 28, 27), (88, 89, 29, 28), (89, 90, 30, 29), (90, 91, 31, 30), (91, 92, 32, 31), (92, 93, 33, 32), (93, 94, 34, 33), (15, 55, 54, 13), (94, 95, 35, 34), (95, 84, 25, 35), (1, 25, 24, 3), (3, 24, 26, 5), (5, 26, 27, 7), (7, 27, 28, 9), (9, 28, 29, 11), (11, 29, 30, 13), (13, 30, 31, 15), (15, 31, 32, 17), (17, 32, 33, 19), (19, 33, 34, 21), (21, 34, 35, 23), (23, 35, 25, 1), (37, 72, 73, 36), (9, 52, 51, 7), (23, 59, 58, 21), (3, 48, 49, 1), (17, 56, 55, 15), (11, 53, 52, 9), (1, 49, 59, 23), (5, 50, 48, 3), (19, 57, 56, 17), (13, 54, 53, 11), (7, 51, 50, 5), (21, 58, 57, 19), (36, 49, 48, 37), (37, 48, 50, 38), (38, 50, 51, 39), (39, 51, 52, 40), (40, 52, 53, 41), (41, 53, 54, 42), (42, 54, 55, 43), (43, 55, 56, 44), (44, 56, 57, 45), (45, 57, 58, 46), (46, 58, 59, 47), (47, 59, 49, 36), (44, 80, 79, 43), (41, 77, 76, 40), (36, 73, 83, 47), (38, 74, 72, 37), (45, 81, 80, 44), (42, 78, 77, 41), (39, 75, 74, 38), (46, 82, 81, 45), (43, 79, 78, 42), (40, 76, 75, 39), (47, 83, 82, 46), (60, 73, 72, 61), (61, 72, 74, 62), (62, 74, 75, 63), (63, 75, 76, 64), (64, 76, 77, 65), (65, 77, 78, 66), (66, 78, 79, 67), (67, 79, 80, 68), (68, 80, 81, 69), (69, 81, 82, 70), (70, 82, 83, 71), (71, 83, 73, 60), (0, 2, 85, 84), (2, 4, 86, 85), (4, 6, 87, 86), (6, 8, 88, 87), (8, 10, 89, 88), (10, 12, 90, 89), (12, 14, 91, 90), (14, 16, 92, 91), (16, 18, 93, 92), (18, 20, 94, 93), (20, 22, 95, 94), (22, 0, 84, 95)])
_uv = me_cylinder.uv_layers.new(name='UVMap')
_uv.uv.foreach_set('vector', [1.0, 0.5, 0.9167, 0.5, 0.9167, 1.0, 1.0, 1.0, 0.9167, 0.5, 0.8333, 0.5, 0.8333, 1.0, 0.9167, 1.0, 0.8333, 0.5, 0.75, 0.5, 0.75, 1.0, 0.8333, 1.0, 0.75, 0.5, 0.6667, 0.5, 0.6667, 1.0, 0.75, 1.0, 0.6667, 0.5, 0.5833, 0.5, 0.5833, 1.0, 0.6667, 1.0, 0.5833, 0.5, 0.5, 0.5, 0.5, 1.0, 0.5833, 1.0, 0.5, 0.5, 0.4167, 0.5, 0.4167, 1.0, 0.5, 1.0, 0.4167, 0.5, 0.3333, 0.5, 0.3333, 1.0, 0.4167, 1.0, 0.3333, 0.5, 0.25, 0.5, 0.25, 1.0, 0.3333, 1.0, 0.25, 0.5, 0.1667, 0.5, 0.1667, 1.0, 0.25, 1.0, 0.1536, 0.08311, 0.1536, 0.08311, 0.25, 0.05729, 0.25, 0.05729, 0.1667, 0.5, 0.08333, 0.5, 0.08333, 1.0, 0.1667, 1.0, 0.08333, 0.5, 7.451e-08, 0.5, 7.451e-08, 1.0, 0.08333, 1.0, 0.25, 0.4427, 0.25, 0.49, 0.37, 0.4578, 0.3464, 0.4169, 0.3464, 0.4169, 0.37, 0.4578, 0.4578, 0.37, 0.4169, 0.3464, 0.4169, 0.3464, 0.4578, 0.37, 0.49, 0.25, 0.4427, 0.25, 0.4427, 0.25, 0.49, 0.25, 0.4578, 0.13, 0.4169, 0.1536, 0.4169, 0.1536, 0.4578, 0.13, 0.37, 0.04215, 0.3464, 0.08311, 0.3464, 0.08311, 0.37, 0.04215, 0.25, 0.01, 0.25, 0.05729, 0.25, 0.05729, 0.25, 0.01, 0.13, 0.04215, 0.1536, 0.08311, 0.1536, 0.08311, 0.13, 0.04215, 0.04215, 0.13, 0.08311, 0.1536, 0.08311, 0.1536, 0.04215, 0.13, 0.01, 0.25, 0.05729, 0.25, 0.05729, 0.25, 0.01, 0.25, 0.04215, 0.37, 0.08311, 0.3464, 0.08311, 0.3464, 0.04215, 0.37, 0.13, 0.4578, 0.1536, 0.4169, 0.1536, 0.4169, 0.13, 0.4578, 0.25, 0.49, 0.25, 0.4427, 0.3314, 0.391, 0.3314, 0.391, 0.25, 0.4129, 0.25, 0.4129, 0.4169, 0.1536, 0.4169, 0.1536, 0.4427, 0.25, 0.4427, 0.25, 0.1536, 0.4169, 0.1536, 0.4169, 0.08311, 0.3464, 0.08311, 0.3464, 0.3464, 0.4169, 0.3464, 0.4169, 0.25, 0.4427, 0.25, 0.4427, 0.08311, 0.1536, 0.08311, 0.1536, 0.1536, 0.08311, 0.1536, 0.08311, 0.3464, 0.08311, 0.3464, 0.08311, 0.4169, 0.1536, 0.4169, 0.1536, 0.25, 0.4427, 0.25, 0.4427, 0.1536, 0.4169, 0.1536, 0.4169, 0.4169, 0.3464, 0.4169, 0.3464, 0.3464, 0.4169, 0.3464, 0.4169, 0.05729, 0.25, 0.05729, 0.25, 0.08311, 0.1536, 0.08311, 0.1536, 0.25, 0.05729, 0.25, 0.05729, 0.3464, 0.08311, 0.3464, 0.08311, 0.4427, 0.25, 0.4427, 0.25, 0.4169, 0.3464, 0.4169, 0.3464, 0.08311, 0.3464, 0.08311, 0.3464, 0.05729, 0.25, 0.05729, 0.25, 0.25, 0.4129, 0.25, 0.4427, 0.3464, 0.4169, 0.3314, 0.391, 0.3314, 0.391, 0.3464, 0.4169, 0.4169, 0.3464, 0.391, 0.3314, 0.391, 0.3314, 0.4169, 0.3464, 0.4427, 0.25, 0.4129, 0.25, 0.4129, 0.25, 0.4427, 0.25, 0.4169, 0.1536, 0.391, 0.1686, 0.391, 0.1686, 0.4169, 0.1536, 0.3464, 0.08311, 0.3314, 0.109, 0.3314, 0.109, 0.3464, 0.08311, 0.25, 0.05729, 0.25, 0.08714, 0.25, 0.08714, 0.25, 0.05729, 0.1536, 0.08311, 0.1686, 0.109, 0.1686, 0.109, 0.1536, 0.08311, 0.08311, 0.1536, 0.109, 0.1686, 0.109, 0.1686, 0.08311, 0.1536, 0.05729, 0.25, 0.08714, 0.25, 0.08714, 0.25, 0.05729, 0.25, 0.08311, 0.3464, 0.109, 0.3314, 0.109, 0.3314, 0.08311, 0.3464, 0.1536, 0.4169, 0.1686, 0.391, 0.1686, 0.391, 0.1536, 0.4169, 0.25, 0.4427, 0.25, 0.4129, 0.109, 0.1686, 0.109, 0.1686, 0.1686, 0.109, 0.1686, 0.109, 0.3314, 0.109, 0.3314, 0.109, 0.391, 0.1686, 0.391, 0.1686, 0.25, 0.4129, 0.25, 0.4129, 0.1686, 0.391, 0.1686, 0.391, 0.391, 0.3314, 0.391, 0.3314, 0.3314, 0.391, 0.3314, 0.391, 0.08714, 0.25, 0.08714, 0.25, 0.109, 0.1686, 0.109, 0.1686, 0.25, 0.08714, 0.25, 0.08714, 0.3314, 0.109, 0.3314, 0.109, 0.4129, 0.25, 0.4129, 0.25, 0.391, 0.3314, 0.391, 0.3314, 0.109, 0.3314, 0.109, 0.3314, 0.08714, 0.25, 0.08714, 0.25, 0.1686, 0.109, 0.1686, 0.109, 0.25, 0.08714, 0.25, 0.08714, 0.391, 0.1686, 0.391, 0.1686, 0.4129, 0.25, 0.4129, 0.25, 0.1686, 0.391, 0.1686, 0.391, 0.109, 0.3314, 0.109, 0.3314, 0.25, 0.3252, 0.25, 0.4129, 0.3314, 0.391, 0.2876, 0.3152, 0.2876, 0.3152, 0.3314, 0.391, 0.391, 0.3314, 0.3152, 0.2876, 0.3152, 0.2876, 0.391, 0.3314, 0.4129, 0.25, 0.3252, 0.25, 0.3252, 0.25, 0.4129, 0.25, 0.391, 0.1686, 0.3152, 0.2124, 0.3152, 0.2124, 0.391, 0.1686, 0.3314, 0.109, 0.2876, 0.1848, 0.2876, 0.1848, 0.3314, 0.109, 0.25, 0.08714, 0.25, 0.1748, 0.25, 0.1748, 0.25, 0.08714, 0.1686, 0.109, 0.2124, 0.1848, 0.2124, 0.1848, 0.1686, 0.109, 0.109, 0.1686, 0.1848, 0.2124, 0.1848, 0.2124, 0.109, 0.1686, 0.08714, 0.25, 0.1748, 0.25, 0.1748, 0.25, 0.08714, 0.25, 0.109, 0.3314, 0.1848, 0.2876, 0.1848, 0.2876, 0.109, 0.3314, 0.1686, 0.391, 0.2124, 0.3152, 0.2124, 0.3152, 0.1686, 0.391, 0.25, 0.4129, 0.25, 0.3252, 0.75, 0.3806, 0.8153, 0.3631, 0.87, 0.4578, 0.75, 0.49, 0.8153, 0.3631, 0.8631, 0.3153, 0.9578, 0.37, 0.87, 0.4578, 0.8631, 0.3153, 0.8806, 0.25, 0.99, 0.25, 0.9578, 0.37, 0.8806, 0.25, 0.8631, 0.1847, 0.9578, 0.13, 0.99, 0.25, 0.8631, 0.1847, 0.8153, 0.1369, 0.87, 0.04215, 0.9578, 0.13, 0.8153, 0.1369, 0.75, 0.1194, 0.75, 0.01, 0.87, 0.04215, 0.75, 0.1194, 0.6847, 0.1369, 0.63, 0.04215, 0.75, 0.01, 0.6847, 0.1369, 0.6369, 0.1847, 0.5422, 0.13, 0.63, 0.04215, 0.6369, 0.1847, 0.6194, 0.25, 0.51, 0.25, 0.5422, 0.13, 0.6194, 0.25, 0.6369, 0.3153, 0.5422, 0.37, 0.51, 0.25, 0.6369, 0.3153, 0.6847, 0.3631, 0.63, 0.4578, 0.5422, 0.37, 0.6847, 0.3631, 0.75, 0.3806, 0.75, 0.49, 0.63, 0.4578])
me_cylinder.use_remesh_fix_poles = True
me_cylinder.use_remesh_preserve_attributes = False
me_cylinder.update()
me_orioniva_shell_001 = bpy.data.meshes.new('orionIVA_shell.001')
me_orioniva_shell_001.from_pydata([(0.3125, -8.031e-09, -2.384e-07), (0.3019, 0.08088, -2.331e-07), (0.2706, 0.1562, -2.281e-07), (0.221, 0.221, -2.239e-07), (0.1562, 0.2706, -2.206e-07), (0.08088, 0.3019, -2.185e-07), (-0.3125, -8.031e-09, -2.384e-07), (-0.3019, 0.08088, -2.331e-07), (-0.2706, 0.1562, -2.281e-07), (-0.221, 0.221, -2.239e-07), (-0.1562, 0.2706, -2.206e-07), (-1.242e-09, 0.3125, -2.178e-07), (-0.08088, 0.3019, -2.185e-07), (-1.242e-09, -0.3125, -1.398e-07), (0.08088, -0.3019, -1.391e-07), (0.1562, -0.2706, -1.37e-07), (0.221, -0.221, -2.53e-07), (0.2706, -0.1562, -2.487e-07), (0.3019, -0.08088, -2.437e-07), (-0.3019, -0.08088, -1.245e-07), (-0.2706, -0.1562, -1.295e-07), (-0.08088, -0.3019, -1.391e-07), (-0.1562, -0.2706, -1.37e-07), (-0.221, -0.221, -1.338e-07), (0.3125, -2.108e-07, -1.0), (0.3019, 0.08088, -1.0), (0.2706, 0.1562, -1.0), (0.221, 0.221, -1.0), (0.1562, 0.2706, -1.0), (0.08088, 0.3019, -1.0), (-0.3125, -2.108e-07, -1.0), (-0.3019, 0.08088, -1.0), (-0.2706, 0.1562, -1.0), (-0.221, 0.221, -1.0), (-0.1562, 0.2706, -1.0), (-1.242e-09, 0.3125, -1.0), (-0.08088, 0.3019, -1.0), (-1.242e-09, -0.3125, -1.0), (0.08088, -0.3019, -1.0), (0.1562, -0.2706, -1.0), (0.221, -0.221, -1.0), (0.2706, -0.1563, -1.0), (0.3019, -0.08088, -1.0), (-0.3019, -0.08088, -1.0), (-0.2706, -0.1563, -1.0), (-0.08088, -0.3019, -1.0), (-0.1562, -0.2706, -1.0), (-0.221, -0.221, -1.0), (0.3125, -2.108e-07, -1.0), (0.3019, 0.08088, -1.0), (0.2706, 0.1562, -1.0), (0.221, 0.221, -1.0), (0.1562, 0.2706, -1.0), (0.08088, 0.3019, -1.0), (-0.3125, -2.108e-07, -1.0), (-0.3019, 0.08088, -1.0), (-0.2706, 0.1562, -1.0), (-0.221, 0.221, -1.0), (-0.1562, 0.2706, -1.0), (-1.242e-09, 0.3125, -1.0), (-0.08088, 0.3019, -1.0), (-1.242e-09, -0.3125, -1.0), (0.08088, -0.3019, -1.0), (0.1562, -0.2706, -1.0), (0.221, -0.221, -1.0), (0.2706, -0.1563, -1.0), (0.3019, -0.08088, -1.0), (-0.3019, -0.08088, -1.0), (-0.2706, -0.1563, -1.0), (-0.08088, -0.3019, -1.0), (-0.1562, -0.2706, -1.0), (-0.221, -0.221, -1.0), (0.3125, -2.108e-07, -1.0), (0.3019, 0.08088, -1.0), (0.2706, 0.1562, -1.0), (0.221, 0.221, -1.0), (0.1562, 0.2706, -1.0), (0.08088, 0.3019, -1.0), (-0.3125, -2.108e-07, -1.0), (-0.3019, 0.08088, -1.0), (-0.2706, 0.1562, -1.0), (-0.221, 0.221, -1.0), (-0.1562, 0.2706, -1.0), (-1.242e-09, 0.3125, -1.0), (-0.08088, 0.3019, -1.0), (-1.242e-09, -0.3125, -1.0), (0.08088, -0.3019, -1.0), (0.1562, -0.2706, -1.0), (0.221, -0.221, -1.0), (0.2706, -0.1563, -1.0), (0.3019, -0.08088, -1.0), (-0.3019, -0.08088, -1.0), (-0.2706, -0.1563, -1.0), (-0.08088, -0.3019, -1.0), (-0.1562, -0.2706, -1.0), (-0.221, -0.221, -1.0), (0.5798, -2.061e-07, -1.0), (0.56, 0.1501, -1.0), (0.5021, 0.2899, -1.0), (0.41, 0.41, -1.0), (0.2899, 0.5021, -1.0), (0.1501, 0.56, -1.0), (-0.5798, -2.061e-07, -1.0), (-0.56, 0.1501, -1.0), (-0.5021, 0.2899, -1.0), (-0.41, 0.41, -1.0), (-0.2899, 0.5021, -1.0), (-2.304e-09, 0.5798, -1.0), (-0.1501, 0.56, -1.0), (-2.304e-09, -0.5798, -1.0), (0.1501, -0.56, -1.0), (0.2899, -0.5021, -1.0), (0.41, -0.41, -1.0), (0.5021, -0.2899, -1.0), (0.56, -0.1501, -1.0), (-0.56, -0.1501, -1.0), (-0.5021, -0.2899, -1.0), (-0.1501, -0.56, -1.0), (-0.2899, -0.5021, -1.0), (-0.41, -0.41, -1.0)], [], [(23, 22, 46, 47), (12, 36, 35, 11), (13, 37, 45, 21), (15, 39, 38, 14), (22, 21, 45, 46), (19, 43, 30, 6), (4, 28, 27, 3), (18, 42, 41, 17), (17, 41, 40, 16), (10, 34, 36, 12), (10, 9, 33, 34), (23, 47, 44, 20), (3, 27, 26, 2), (7, 6, 30, 31), (0, 24, 42, 18), (9, 8, 32, 33), (1, 25, 24, 0), (11, 35, 29, 5), (14, 38, 37, 13), (2, 26, 25, 1), (4, 5, 29, 28), (20, 44, 43, 19), (8, 7, 31, 32), (16, 40, 39, 15), (24, 25, 49, 48), (29, 35, 59, 53), (37, 38, 62, 61), (25, 26, 50, 49), (28, 29, 53, 52), (43, 44, 68, 67), (32, 31, 55, 56), (39, 40, 64, 63), (47, 46, 70, 71), (35, 36, 60, 59), (45, 37, 61, 69), (38, 39, 63, 62), (46, 45, 69, 70), (30, 43, 67, 54), (27, 28, 52, 51), (41, 42, 66, 65), (40, 41, 65, 64), (36, 34, 58, 60), (34, 33, 57, 58), (44, 47, 71, 68), (26, 27, 51, 50), (31, 30, 54, 55), (42, 24, 48, 66), (33, 32, 56, 57), (70, 69, 93, 94), (54, 67, 91, 78), (51, 52, 76, 75), (65, 66, 90, 89), (64, 65, 89, 88), (60, 58, 82, 84), (58, 57, 81, 82), (68, 71, 95, 92), (50, 51, 75, 74), (55, 54, 78, 79), (66, 48, 72, 90), (57, 56, 80, 81), (48, 49, 73, 72), (53, 59, 83, 77), (61, 62, 86, 85), (49, 50, 74, 73), (52, 53, 77, 76), (67, 68, 92, 91), (56, 55, 79, 80), (63, 64, 88, 87), (71, 70, 94, 95), (59, 60, 84, 83), (69, 61, 85, 93), (62, 63, 87, 86), (77, 83, 107, 101), (85, 86, 110, 109), (73, 74, 98, 97), (76, 77, 101, 100), (91, 92, 116, 115), (80, 79, 103, 104), (87, 88, 112, 111), (95, 94, 118, 119), (83, 84, 108, 107), (93, 85, 109, 117), (86, 87, 111, 110), (94, 93, 117, 118), (78, 91, 115, 102), (75, 76, 100, 99), (89, 90, 114, 113), (88, 89, 113, 112), (84, 82, 106, 108), (82, 81, 105, 106), (92, 95, 119, 116), (74, 75, 99, 98), (79, 78, 102, 103), (90, 72, 96, 114), (81, 80, 104, 105), (72, 73, 97, 96)])
me_orioniva_shell_001.polygons.foreach_set('use_smooth', [True] * 96)
_uv = me_orioniva_shell_001.uv_layers.new(name='UVMap')
_uv.uv.foreach_set('vector', [0.0, 0.0, 0.0, 0.0, 0.0, 0.0, 0.0, 0.0, 0.0, 0.0, 0.0, 0.0, 0.0, 0.0, 0.0, 0.0, 0.0, 0.0, 0.0, 0.0, 0.0, 0.0, 0.0, 0.0, 0.0, 0.0, 0.0, 0.0, 0.0, 0.0, 0.0, 0.0, 0.0, 0.0, 0.0, 0.0, 0.0, 0.0, 0.0, 0.0, 0.0, 0.0, 0.0, 0.0, 0.0, 0.0, 0.0, 0.0, 0.0, 0.0, 0.0, 0.0, 0.0, 0.0, 0.0, 0.0, 0.0, 0.0, 0.0, 0.0, 0.0, 0.0, 0.0, 0.0, 0.0, 0.0, 0.0, 0.0, 0.0, 0.0, 0.0, 0.0, 0.0, 0.0, 0.0, 0.0, 0.0, 0.0, 0.0, 0.0, 0.0, 0.0, 0.0, 0.0, 0.0, 0.0, 0.0, 0.0, 0.0, 0.0, 0.0, 0.0, 0.0, 0.0, 0.0, 0.0, 0.0, 0.0, 0.0, 0.0, 0.0, 0.0, 0.0, 0.0, 0.0, 0.0, 0.0, 0.0, 0.0, 0.0, 0.0, 0.0, 0.0, 0.0, 0.0, 0.0, 0.0, 0.0, 0.0, 0.0, 0.0, 0.0, 0.0, 0.0, 0.0, 0.0, 0.0, 0.0, 0.0, 0.0, 0.0, 0.0, 0.0, 0.0, 0.0, 0.0, 0.0, 0.0, 0.0, 0.0, 0.0, 0.0, 0.0, 0.0, 0.0, 0.0, 0.0, 0.0, 0.0, 0.0, 0.0, 0.0, 0.0, 0.0, 0.0, 0.0, 0.0, 0.0, 0.0, 0.0, 0.0, 0.0, 0.0, 0.0, 0.0, 0.0, 0.0, 0.0, 0.0, 0.0, 0.0, 0.0, 0.0, 0.0, 0.0, 0.0, 0.0, 0.0, 0.0, 0.0, 0.0, 0.0, 0.0, 0.0, 0.0, 0.0, 0.0, 0.0, 0.0, 0.0, 0.0, 0.0, 0.0, 0.0, 0.0, 0.0, 0.0, 0.0, 0.0, 0.0, 0.0, 0.0, 0.0, 0.0, 0.0, 0.0, 0.0, 0.0, 0.0, 0.0, 0.0, 0.0, 0.0, 0.0, 0.0, 0.0, 0.0, 0.0, 0.0, 0.0, 0.0, 0.0, 0.0, 0.0, 0.0, 0.0, 0.0, 0.0, 0.0, 0.0, 0.0, 0.0, 0.0, 0.0, 0.0, 0.0, 0.0, 0.0, 0.0, 0.0, 0.0, 0.0, 0.0, 0.0, 0.0, 0.0, 0.0, 0.0, 0.0, 0.0, 0.0, 0.0, 0.0, 0.0, 0.0, 0.0, 0.0, 0.0, 0.0, 0.0, 0.0, 0.0, 0.0, 0.0, 0.0, 0.0, 0.0, 0.0, 0.0, 0.0, 0.0, 0.0, 0.0, 0.0, 0.0, 0.0, 0.0, 0.0, 0.0, 0.0, 0.0, 0.0, 0.0, 0.0, 0.0, 0.0, 0.0, 0.0, 0.0, 0.0, 0.0, 0.0, 0.0, 0.0, 0.0, 0.0, 0.0, 0.0, 0.0, 0.0, 0.0, 0.0, 0.0, 0.0, 0.0, 0.0, 0.0, 0.0, 0.0, 0.0, 0.0, 0.0, 0.0, 0.0, 0.0, 0.0, 0.0, 0.0, 0.0, 0.0, 0.0, 0.0, 0.0, 0.0, 0.0, 0.0, 0.0, 0.0, 0.0, 0.0, 0.0, 0.0, 0.0, 0.0, 0.0, 0.0, 0.0, 0.0, 0.0, 0.0, 0.0, 0.0, 0.0, 0.0, 0.0, 0.0, 0.0, 0.0, 0.0, 0.0, 0.0, 0.0, 0.0, 0.0, 0.0, 0.0, 0.0, 0.0, 0.0, 0.0, 0.0, 0.0, 0.0, 0.0, 0.0, 0.0, 0.0, 0.0, 0.0, 0.0, 0.0, 0.0, 0.0, 0.0, 0.0, 0.0, 0.0, 0.0, 0.0, 0.0, 0.0, 0.0, 0.0, 0.0, 0.0, 0.0, 0.0, 0.0, 0.0, 0.0, 0.0, 0.0, 0.0, 0.0, 0.0, 0.0, 0.0, 0.0, 0.0, 0.0, 0.0, 0.0, 0.0, 0.0, 0.0, 0.0, 0.0, 0.0, 0.0, 0.0, 0.0, 0.0, 0.0, 0.0, 0.0, 0.0, 0.0, 0.0, 0.0, 0.0, 0.0, 0.0, 0.0, 0.0, 0.0, 0.0, 0.0, 0.0, 0.0, 0.0, 0.0, 0.0, 0.0, 0.0, 0.0, 0.0, 0.0, 0.0, 0.0, 0.0, 0.0, 0.0, 0.0, 0.0, 0.0, 0.0, 0.0, 0.0, 0.0, 0.0, 0.0, 0.0, 0.0, 0.0, 0.0, 0.0, 0.0, 0.0, 0.0, 0.0, 0.0, 0.0, 0.0, 0.0, 0.0, 0.0, 0.0, 0.0, 0.0, 0.0, 0.0, 0.0, 0.0, 0.0, 0.0, 0.0, 0.0, 0.0, 0.0, 0.0, 0.0, 0.0, 0.0, 0.0, 0.0, 0.0, 0.0, 0.0, 0.0, 0.0, 0.0, 0.0, 0.0, 0.0, 0.0, 0.0, 0.0, 0.0, 0.0, 0.0, 0.0, 0.0, 0.0, 0.0, 0.0, 0.0, 0.0, 0.0, 0.0, 0.0, 0.0, 0.0, 0.0, 0.0, 0.0, 0.0, 0.0, 0.0, 0.0, 0.0, 0.0, 0.0, 0.0, 0.0, 0.0, 0.0, 0.0, 0.0, 0.0, 0.0, 0.0, 0.0, 0.0, 0.0, 0.0, 0.0, 0.0, 0.0, 0.0, 0.0, 0.0, 0.0, 0.0, 0.0, 0.0, 0.0, 0.0, 0.0, 0.0, 0.0, 0.0, 0.0, 0.0, 0.0, 0.0, 0.0, 0.0, 0.0, 0.0, 0.0, 0.0, 0.0, 0.0, 0.0, 0.0, 0.0, 0.0, 0.0, 0.0, 0.0, 0.0, 0.0, 0.0, 0.0, 0.0, 0.0, 0.0, 0.0, 0.0, 0.0, 0.0, 0.0, 0.0, 0.0, 0.0, 0.0, 0.0, 0.0, 0.0, 0.0, 0.0, 0.0, 0.0, 0.0, 0.0, 0.0, 0.0, 0.0, 0.0, 0.0, 0.0, 0.0, 0.0, 0.0, 0.0, 0.0, 0.0, 0.0, 0.0, 0.0, 0.0, 0.0, 0.0, 0.0, 0.0, 0.0, 0.0, 0.0, 0.0, 0.0, 0.0, 0.0, 0.0, 0.0, 0.0, 0.0, 0.0, 0.0, 0.0, 0.0, 0.0, 0.0, 0.0, 0.0, 0.0, 0.0, 0.0, 0.0, 0.0, 0.0, 0.0, 0.0, 0.0, 0.0, 0.0, 0.0, 0.0, 0.0, 0.0, 0.0, 0.0, 0.0, 0.0, 0.0, 0.0, 0.0, 0.0, 0.0, 0.0, 0.0, 0.0, 0.0, 0.0, 0.0, 0.0, 0.0, 0.0, 0.0, 0.0, 0.0, 0.0, 0.0, 0.0, 0.0, 0.0, 0.0, 0.0, 0.0, 0.0, 0.0, 0.0, 0.0, 0.0, 0.0, 0.0, 0.0, 0.0, 0.0, 0.0, 0.0, 0.0, 0.0, 0.0, 0.0, 0.0, 0.0, 0.0, 0.0, 0.0, 0.0, 0.0, 0.0, 0.0, 0.0, 0.0, 0.0, 0.0, 0.0, 0.0, 0.0, 0.0, 0.0, 0.0, 0.0, 0.0, 0.0, 0.0, 0.0, 0.0, 0.0, 0.0, 0.0, 0.0, 0.0, 0.0, 0.0, 0.0, 0.0, 0.0, 0.0, 0.0, 0.0, 0.0, 0.0, 0.0, 0.0, 0.0, 0.0, 0.0, 0.0, 0.0, 0.0, 0.0, 0.0, 0.0, 0.0, 0.0, 0.0, 0.0, 0.0, 0.0, 0.0, 0.0, 0.0, 0.0, 0.0, 0.0, 0.0, 0.0, 0.0, 0.0, 0.0, 0.0, 0.0, 0.0, 0.0, 0.0, 0.0])
_uv.active_render = True
_uv = me_orioniva_shell_001.uv_layers.new(name='UVMap2')
_uv.uv.foreach_set('vector', [0.0, 0.0, 0.0, 0.0, 0.0, 0.0, 0.0, 0.0, 0.0, 0.0, 0.0, 0.0, 0.0, 0.0, 0.0, 0.0, 0.0, 0.0, 0.0, 0.0, 0.0, 0.0, 0.0, 0.0, 0.0, 0.0, 0.0, 0.0, 0.0, 0.0, 0.0, 0.0, 0.0, 0.0, 0.0, 0.0, 0.0, 0.0, 0.0, 0.0, 0.0, 0.0, 0.0, 0.0, 0.0, 0.0, 0.0, 0.0, 0.0, 0.0, 0.0, 0.0, 0.0, 0.0, 0.0, 0.0, 0.0, 0.0, 0.0, 0.0, 0.0, 0.0, 0.0, 0.0, 0.0, 0.0, 0.0, 0.0, 0.0, 0.0, 0.0, 0.0, 0.0, 0.0, 0.0, 0.0, 0.0, 0.0, 0.0, 0.0, 0.0, 0.0, 0.0, 0.0, 0.0, 0.0, 0.0, 0.0, 0.0, 0.0, 0.0, 0.0, 0.0, 0.0, 0.0, 0.0, 0.0, 0.0, 0.0, 0.0, 0.0, 0.0, 0.0, 0.0, 0.0, 0.0, 0.0, 0.0, 0.0, 0.0, 0.0, 0.0, 0.0, 0.0, 0.0, 0.0, 0.0, 0.0, 0.0, 0.0, 0.0, 0.0, 0.0, 0.0, 0.0, 0.0, 0.0, 0.0, 0.0, 0.0, 0.0, 0.0, 0.0, 0.0, 0.0, 0.0, 0.0, 0.0, 0.0, 0.0, 0.0, 0.0, 0.0, 0.0, 0.0, 0.0, 0.0, 0.0, 0.0, 0.0, 0.0, 0.0, 0.0, 0.0, 0.0, 0.0, 0.0, 0.0, 0.0, 0.0, 0.0, 0.0, 0.0, 0.0, 0.0, 0.0, 0.0, 0.0, 0.0, 0.0, 0.0, 0.0, 0.0, 0.0, 0.0, 0.0, 0.0, 0.0, 0.0, 0.0, 0.0, 0.0, 0.0, 0.0, 0.0, 0.0, 0.0, 0.0, 0.0, 0.0, 0.0, 0.0, 0.0, 0.0, 0.0, 0.0, 0.0, 0.0, 0.0, 0.0, 0.0, 0.0, 0.0, 0.0, 0.0, 0.0, 0.0, 0.0, 0.0, 0.0, 0.0, 0.0, 0.0, 0.0, 0.0, 0.0, 0.0, 0.0, 0.0, 0.0, 0.0, 0.0, 0.0, 0.0, 0.0, 0.0, 0.0, 0.0, 0.0, 0.0, 0.0, 0.0, 0.0, 0.0, 0.0, 0.0, 0.0, 0.0, 0.0, 0.0, 0.0, 0.0, 0.0, 0.0, 0.0, 0.0, 0.0, 0.0, 0.0, 0.0, 0.0, 0.0, 0.0, 0.0, 0.0, 0.0, 0.0, 0.0, 0.0, 0.0, 0.0, 0.0, 0.0, 0.0, 0.0, 0.0, 0.0, 0.0, 0.0, 0.0, 0.0, 0.0, 0.0, 0.0, 0.0, 0.0, 0.0, 0.0, 0.0, 0.0, 0.0, 0.0, 0.0, 0.0, 0.0, 0.0, 0.0, 0.0, 0.0, 0.0, 0.0, 0.0, 0.0, 0.0, 0.0, 0.0, 0.0, 0.0, 0.0, 0.0, 0.0, 0.0, 0.0, 0.0, 0.0, 0.0, 0.0, 0.0, 0.0, 0.0, 0.0, 0.0, 0.0, 0.0, 0.0, 0.0, 0.0, 0.0, 0.0, 0.0, 0.0, 0.0, 0.0, 0.0, 0.0, 0.0, 0.0, 0.0, 0.0, 0.0, 0.0, 0.0, 0.0, 0.0, 0.0, 0.0, 0.0, 0.0, 0.0, 0.0, 0.0, 0.0, 0.0, 0.0, 0.0, 0.0, 0.0, 0.0, 0.0, 0.0, 0.0, 0.0, 0.0, 0.0, 0.0, 0.0, 0.0, 0.0, 0.0, 0.0, 0.0, 0.0, 0.0, 0.0, 0.0, 0.0, 0.0, 0.0, 0.0, 0.0, 0.0, 0.0, 0.0, 0.0, 0.0, 0.0, 0.0, 0.0, 0.0, 0.0, 0.0, 0.0, 0.0, 0.0, 0.0, 0.0, 0.0, 0.0, 0.0, 0.0, 0.0, 0.0, 0.0, 0.0, 0.0, 0.0, 0.0, 0.0, 0.0, 0.0, 0.0, 0.0, 0.0, 0.0, 0.0, 0.0, 0.0, 0.0, 0.0, 0.0, 0.0, 0.0, 0.0, 0.0, 0.0, 0.0, 0.0, 0.0, 0.0, 0.0, 0.0, 0.0, 0.0, 0.0, 0.0, 0.0, 0.0, 0.0, 0.0, 0.0, 0.0, 0.0, 0.0, 0.0, 0.0, 0.0, 0.0, 0.0, 0.0, 0.0, 0.0, 0.0, 0.0, 0.0, 0.0, 0.0, 0.0, 0.0, 0.0, 0.0, 0.0, 0.0, 0.0, 0.0, 0.0, 0.0, 0.0, 0.0, 0.0, 0.0, 0.0, 0.0, 0.0, 0.0, 0.0, 0.0, 0.0, 0.0, 0.0, 0.0, 0.0, 0.0, 0.0, 0.0, 0.0, 0.0, 0.0, 0.0, 0.0, 0.0, 0.0, 0.0, 0.0, 0.0, 0.0, 0.0, 0.0, 0.0, 0.0, 0.0, 0.0, 0.0, 0.0, 0.0, 0.0, 0.0, 0.0, 0.0, 0.0, 0.0, 0.0, 0.0, 0.0, 0.0, 0.0, 0.0, 0.0, 0.0, 0.0, 0.0, 0.0, 0.0, 0.0, 0.0, 0.0, 0.0, 0.0, 0.0, 0.0, 0.0, 0.0, 0.0, 0.0, 0.0, 0.0, 0.0, 0.0, 0.0, 0.0, 0.0, 0.0, 0.0, 0.0, 0.0, 0.0, 0.0, 0.0, 0.0, 0.0, 0.0, 0.0, 0.0, 0.0, 0.0, 0.0, 0.0, 0.0, 0.0, 0.0, 0.0, 0.0, 0.0, 0.0, 0.0, 0.0, 0.0, 0.0, 0.0, 0.0, 0.0, 0.0, 0.0, 0.0, 0.0, 0.0, 0.0, 0.0, 0.0, 0.0, 0.0, 0.0, 0.0, 0.0, 0.0, 0.0, 0.0, 0.0, 0.0, 0.0, 0.0, 0.0, 0.0, 0.0, 0.0, 0.0, 0.0, 0.0, 0.0, 0.0, 0.0, 0.0, 0.0, 0.0, 0.0, 0.0, 0.0, 0.0, 0.0, 0.0, 0.0, 0.0, 0.0, 0.0, 0.0, 0.0, 0.0, 0.0, 0.0, 0.0, 0.0, 0.0, 0.0, 0.0, 0.0, 0.0, 0.0, 0.0, 0.0, 0.0, 0.0, 0.0, 0.0, 0.0, 0.0, 0.0, 0.0, 0.0, 0.0, 0.0, 0.0, 0.0, 0.0, 0.0, 0.0, 0.0, 0.0, 0.0, 0.0, 0.0, 0.0, 0.0, 0.0, 0.0, 0.0, 0.0, 0.0, 0.0, 0.0, 0.0, 0.0, 0.0, 0.0, 0.0, 0.0, 0.0, 0.0, 0.0, 0.0, 0.0, 0.0, 0.0, 0.0, 0.0, 0.0, 0.0, 0.0, 0.0, 0.0, 0.0, 0.0, 0.0, 0.0, 0.0, 0.0, 0.0, 0.0, 0.0, 0.0, 0.0, 0.0, 0.0, 0.0, 0.0, 0.0, 0.0, 0.0, 0.0, 0.0, 0.0, 0.0, 0.0, 0.0, 0.0, 0.0, 0.0, 0.0, 0.0, 0.0, 0.0, 0.0, 0.0, 0.0, 0.0, 0.0, 0.0, 0.0, 0.0, 0.0, 0.0, 0.0, 0.0, 0.0, 0.0, 0.0, 0.0, 0.0, 0.0, 0.0, 0.0, 0.0, 0.0, 0.0, 0.0, 0.0, 0.0, 0.0, 0.0, 0.0, 0.0, 0.0, 0.0, 0.0, 0.0, 0.0, 0.0, 0.0, 0.0, 0.0, 0.0, 0.0, 0.0, 0.0, 0.0, 0.0, 0.0, 0.0, 0.0, 0.0, 0.0, 0.0, 0.0, 0.0, 0.0, 0.0, 0.0, 0.0, 0.0, 0.0, 0.0, 0.0, 0.0, 0.0, 0.0, 0.0, 0.0, 0.0, 0.0, 0.0])
me_orioniva_shell_001.materials.append(mat_iva_uv)
me_orioniva_shell_001.use_remesh_fix_poles = True
me_orioniva_shell_001.use_remesh_preserve_attributes = False
me_orioniva_shell_001.update()
me_orioniva_shell_001.normals_split_custom_set([tuple(v) for v in zip(*[iter([0.7071, 0.7071, -1.439e-07, 0.5, 0.866, -1.727e-07, 0.352, 0.6097, 0.7101, 0.4978, 0.4978, 0.7101, 0.2588, -0.9659, 2.073e-07, 0.1822, -0.6801, 0.7101, 0.0, -0.7041, 0.7101, 0.0, -1.0, 2.073e-07, 0.0, 1.0, -2.073e-07, 0.0, 0.7041, 0.7101, 0.1822, 0.6801, 0.7101, 0.2588, 0.9659, -1.958e-07, -0.5, 0.866, -1.727e-07, -0.352, 0.6097, 0.7101, -0.1822, 0.6801, 0.7101, -0.2588, 0.9659, -1.958e-07, 0.5, 0.866, -1.727e-07, 0.2588, 0.9659, -1.958e-07, 0.1822, 0.6801, 0.7101, 0.352, 0.6097, 0.7101, 0.9659, 0.2588, -5.362e-08, 0.6801, 0.1822, 0.7101, 0.7041, -3.368e-08, 0.7101, 1.0, 3.827e-08, -6.844e-15, -0.5, -0.866, 1.842e-07, -0.352, -0.6097, 0.7101, -0.4978, -0.4978, 0.7101, -0.7071, -0.7071, 1.497e-07, -0.9659, 0.2588, -5.362e-08, -0.6801, 0.1822, 0.7101, -0.6097, 0.352, 0.7101, -0.866, 0.5, -1.036e-07, -0.866, 0.5, -1.036e-07, -0.6097, 0.352, 0.7101, -0.4978, 0.4978, 0.7101, -0.7071, 0.7071, -1.439e-07, 0.5, -0.866, 1.842e-07, 0.352, -0.6097, 0.7101, 0.1822, -0.6801, 0.7101, 0.2588, -0.9659, 2.073e-07, 0.5, -0.866, 1.842e-07, 0.7071, -0.7071, 1.497e-07, 0.4978, -0.4978, 0.7101, 0.352, -0.6097, 0.7101, 0.7071, 0.7071, -1.439e-07, 0.4978, 0.4978, 0.7101, 0.6097, 0.352, 0.7101, 0.866, 0.5, -1.036e-07, -0.7071, -0.7071, 1.497e-07, -0.4978, -0.4978, 0.7101, -0.6097, -0.352, 0.7101, -0.866, -0.5, 1.08e-07, 0.9659, -0.2588, 5.218e-08, 1.0, 3.827e-08, -6.844e-15, 0.7041, -3.368e-08, 0.7101, 0.6801, -0.1822, 0.7101, -1.0, -1.914e-08, 4.562e-15, -0.7041, 1.347e-08, 0.7101, -0.6801, 0.1822, 0.7101, -0.9659, 0.2588, -5.362e-08, 0.7071, -0.7071, 1.497e-07, 0.866, -0.5, 1.08e-07, 0.6097, -0.352, 0.7101, 0.4978, -0.4978, 0.7101, -0.9659, -0.2588, 5.218e-08, -0.6801, -0.1822, 0.7101, -0.7041, 1.347e-08, 0.7101, -1.0, -1.914e-08, 4.562e-15, 0.0, -1.0, 2.073e-07, 0.0, -0.7041, 0.7101, -0.1822, -0.6801, 0.7101, -0.2588, -0.9659, 2.073e-07, -0.2588, 0.9659, -1.958e-07, -0.1822, 0.6801, 0.7101, 0.0, 0.7041, 0.7101, 0.0, 1.0, -2.073e-07, -0.866, -0.5, 1.08e-07, -0.6097, -0.352, 0.7101, -0.6801, -0.1822, 0.7101, -0.9659, -0.2588, 5.218e-08, -0.5, -0.866, 1.842e-07, -0.2588, -0.9659, 2.073e-07, -0.1822, -0.6801, 0.7101, -0.352, -0.6097, 0.7101, 0.866, 0.5, -1.036e-07, 0.6097, 0.352, 0.7101, 0.6801, 0.1822, 0.7101, 0.9659, 0.2588, -5.362e-08, 0.866, -0.5, 1.08e-07, 0.9659, -0.2588, 5.218e-08, 0.6801, -0.1822, 0.7101, 0.6097, -0.352, 0.7101, -0.7071, 0.7071, -1.439e-07, -0.4978, 0.4978, 0.7101, -0.352, 0.6097, 0.7101, -0.5, 0.866, -1.727e-07, -0.7041, 1.347e-08, 0.7101, -0.6801, -0.1822, 0.7101, 0.0, 0.0, 1.0, 0.0, 0.0, 1.0, -0.1822, -0.6801, 0.7101, 0.0, -0.7041, 0.7101, 0.0, 0.0, 1.0, 0.0, 0.0, 1.0, 0.0, 0.7041, 0.7101, -0.1822, 0.6801, 0.7101, 0.0, 0.0, 1.0, 0.0, 0.0, 1.0, -0.6801, -0.1822, 0.7101, -0.6097, -0.352, 0.7101, 0.0, 0.0, 1.0, 0.0, 0.0, 1.0, -0.352, -0.6097, 0.7101, -0.1822, -0.6801, 0.7101, 0.0, 0.0, 1.0, 0.0, 0.0, 1.0, 0.6801, 0.1822, 0.7101, 0.6097, 0.352, 0.7101, 0.0, 0.0, 1.0, 0.0, 0.0, 1.0, 0.6097, -0.352, 0.7101, 0.6801, -0.1822, 0.7101, 0.0, 0.0, 1.0, 0.0, 0.0, 1.0, -0.352, 0.6097, 0.7101, -0.4978, 0.4978, 0.7101, 0.0, 0.0, 1.0, 0.0, 0.0, 1.0, 0.4978, 0.4978, 0.7101, 0.352, 0.6097, 0.7101, 0.0, 0.0, 1.0, 0.0, 0.0, 1.0, 0.0, -0.7041, 0.7101, 0.1822, -0.6801, 0.7101, 0.0, 0.0, 1.0, 0.0, 0.0, 1.0, 0.1822, 0.6801, 0.7101, 0.0, 0.7041, 0.7101, 0.0, 0.0, 1.0, 0.0, 0.0, 1.0, -0.1822, 0.6801, 0.7101, -0.352, 0.6097, 0.7101, 0.0, 0.0, 1.0, 0.0, 0.0, 1.0, 0.352, 0.6097, 0.7101, 0.1822, 0.6801, 0.7101, 0.0, 0.0, 1.0, 0.0, 0.0, 1.0, 0.7041, -3.368e-08, 0.7101, 0.6801, 0.1822, 0.7101, 0.0, 0.0, 1.0, 0.0, 0.0, 1.0, -0.4978, -0.4978, 0.7101, -0.352, -0.6097, 0.7101, 0.0, 0.0, 1.0, 0.0, 0.0, 1.0, -0.6097, 0.352, 0.7101, -0.6801, 0.1822, 0.7101, 0.0, 0.0, 1.0, 0.0, 0.0, 1.0, -0.4978, 0.4978, 0.7101, -0.6097, 0.352, 0.7101, 0.0, 0.0, 1.0, 0.0, 0.0, 1.0, 0.1822, -0.6801, 0.7101, 0.352, -0.6097, 0.7101, 0.0, 0.0, 1.0, 0.0, 0.0, 1.0, 0.352, -0.6097, 0.7101, 0.4978, -0.4978, 0.7101, 0.0, 0.0, 1.0, 0.0, 0.0, 1.0, 0.6097, 0.352, 0.7101, 0.4978, 0.4978, 0.7101, 0.0, 0.0, 1.0, 0.0, 0.0, 1.0, -0.6097, -0.352, 0.7101, -0.4978, -0.4978, 0.7101, 0.0, 0.0, 1.0, 0.0, 0.0, 1.0, 0.6801, -0.1822, 0.7101, 0.7041, -3.368e-08, 0.7101, 0.0, 0.0, 1.0, 0.0, 0.0, 1.0, -0.6801, 0.1822, 0.7101, -0.7041, 1.347e-08, 0.7101, 0.0, 0.0, 1.0, 0.0, 0.0, 1.0, 0.4978, -0.4978, 0.7101, 0.6097, -0.352, 0.7101, 0.0, 0.0, 1.0, 0.0, 0.0, 1.0, 0.0, 0.0, 1.0, 0.0, 0.0, 1.0, 1.962e-06, 5.602e-06, -1.0, 3.139e-06, 5.023e-06, -1.0, 0.0, 0.0, 1.0, 0.0, 0.0, 1.0, 6.279e-06, -5.097e-06, -1.0, 6.279e-06, -6.598e-06, -1.0, 0.0, 0.0, 1.0, 0.0, 0.0, 1.0, -1.57e-06, -5.023e-06, -1.0, 4.344e-13, -4.101e-06, -1.0, 0.0, 0.0, 1.0, 0.0, 0.0, 1.0, -6.279e-06, 1.501e-06, -1.0, -3.139e-06, 2.9e-06, -1.0, 0.0, 0.0, 1.0, 0.0, 0.0, 1.0, -3.139e-06, 2.9e-06, -1.0, -1.413e-05, 4.988e-08, -1.0, 0.0, 0.0, 1.0, 0.0, 0.0, 1.0, 4.709e-06, -5.023e-06, -1.0, 4.317e-06, -5.602e-06, -1.0, 0.0, 0.0, 1.0, 0.0, 0.0, 1.0, 1.57e-06, -4.101e-06, -1.0, 4.709e-06, -5.023e-06, -1.0, 0.0, 0.0, 1.0, 0.0, 0.0, 1.0, 4.709e-06, 4.101e-06, -1.0, 6.279e-06, 2.9e-06, -1.0, 0.0, 0.0, 1.0, 0.0, 0.0, 1.0, 4.344e-13, -4.101e-06, -1.0, -4.709e-06, -2.9e-06, -1.0, 0.0, 0.0, 1.0, 0.0, 0.0, 1.0, 6.279e-06, -6.598e-06, -1.0, 6.279e-06, -1.501e-06, -1.0, 0.0, 0.0, 1.0, 0.0, 0.0, 1.0, -6.279e-06, 5.43e-14, -1.0, -6.279e-06, 1.501e-06, -1.0, 0.0, 0.0, 1.0, 0.0, 0.0, 1.0, 3.139e-06, -2.9e-06, -1.0, 1.57e-06, -4.101e-06, -1.0, 0.0, 0.0, 1.0, 0.0, 0.0, 1.0, -6.279e-06, -1.501e-06, -1.0, -6.279e-06, 5.43e-14, -1.0, 0.0, 0.0, 1.0, 0.0, 0.0, 1.0, 0.0, -5.8e-06, -1.0, -4.317e-06, -5.602e-06, -1.0, 0.0, 0.0, 1.0, 0.0, 0.0, 1.0, -1.962e-06, 5.602e-06, -1.0, 0.0, 5.8e-06, -1.0, 0.0, 0.0, 1.0, 0.0, 0.0, 1.0, -4.709e-06, -2.9e-06, -1.0, -6.279e-06, -1.501e-06, -1.0, 0.0, 0.0, 1.0, 0.0, 0.0, 1.0, -4.317e-06, -5.602e-06, -1.0, -1.57e-06, -5.023e-06, -1.0, 0.0, 0.0, 1.0, 0.0, 0.0, 1.0, 6.279e-06, 2.9e-06, -1.0, 6.279e-06, -5.097e-06, -1.0, 0.0, 0.0, 1.0, 0.0, 0.0, 1.0, 6.279e-06, -1.501e-06, -1.0, 3.139e-06, -2.9e-06, -1.0, 0.0, 0.0, 1.0, 0.0, 0.0, 1.0, -1.413e-05, 4.988e-08, -1.0, -1.57e-05, 9.716e-07, -1.0, 0.0, 0.0, 1.0, 0.0, 0.0, 1.0, 3.139e-06, 5.023e-06, -1.0, 4.709e-06, 4.101e-06, -1.0, 0.0, 0.0, 1.0, 0.0, 0.0, 1.0, 4.317e-06, -5.602e-06, -1.0, 0.0, -5.8e-06, -1.0, 0.0, 0.0, 1.0, 0.0, 0.0, 1.0, 0.0, 5.8e-06, -1.0, 1.962e-06, 5.602e-06, -1.0, 0.0, 0.0, 1.0, 0.0, 0.0, 1.0, -1.57e-05, 9.716e-07, -1.0, -1.962e-06, 5.602e-06, -1.0, -4.317e-06, -5.602e-06, -1.0, 0.0, -5.8e-06, -1.0, 0.0, -4.46e-07, -1.0, -3.32e-07, -4.308e-07, -1.0, 0.0, 5.8e-06, -1.0, -1.962e-06, 5.602e-06, -1.0, -1.509e-07, 4.308e-07, -1.0, 0.0, 4.46e-07, -1.0, -6.279e-06, -1.501e-06, -1.0, -4.709e-06, -2.9e-06, -1.0, -3.621e-07, -2.23e-07, -1.0, -4.829e-07, -1.154e-07, -1.0, -1.57e-06, -5.023e-06, -1.0, -4.317e-06, -5.602e-06, -1.0, -3.32e-07, -4.308e-07, -1.0, -1.207e-07, -3.863e-07, -1.0, 6.279e-06, -5.097e-06, -1.0, 6.279e-06, 2.9e-06, -1.0, 4.828e-07, 2.23e-07, -1.0, 4.829e-07, -3.92e-07, -1.0, 3.139e-06, -2.9e-06, -1.0, 6.279e-06, -1.501e-06, -1.0, 4.829e-07, -1.154e-07, -1.0, 2.414e-07, -2.23e-07, -1.0, -1.57e-05, 9.716e-07, -1.0, -1.413e-05, 4.988e-08, -1.0, -1.086e-06, 3.836e-09, -1.0, -1.207e-06, 7.472e-08, -1.0, 4.709e-06, 4.101e-06, -1.0, 3.139e-06, 5.023e-06, -1.0, 2.414e-07, 3.863e-07, -1.0, 3.621e-07, 3.154e-07, -1.0, 0.0, -5.8e-06, -1.0, 4.317e-06, -5.602e-06, -1.0, 3.32e-07, -4.308e-07, -1.0, 0.0, -4.46e-07, -1.0, 1.962e-06, 5.602e-06, -1.0, 0.0, 5.8e-06, -1.0, 0.0, 4.46e-07, -1.0, 1.509e-07, 4.308e-07, -1.0, -1.962e-06, 5.602e-06, -1.0, -1.57e-05, 9.716e-07, -1.0, -1.207e-06, 7.472e-08, -1.0, -1.509e-07, 4.308e-07, -1.0, 3.139e-06, 5.023e-06, -1.0, 1.962e-06, 5.602e-06, -1.0, 1.509e-07, 4.308e-07, -1.0, 2.414e-07, 3.863e-07, -1.0, 6.279e-06, -6.598e-06, -1.0, 6.279e-06, -5.097e-06, -1.0, 4.829e-07, -3.92e-07, -1.0, 4.828e-07, -5.074e-07, -1.0, 4.344e-13, -4.101e-06, -1.0, -1.57e-06, -5.023e-06, -1.0, -1.207e-07, -3.863e-07, -1.0, -3.948e-14, -3.154e-07, -1.0, -3.139e-06, 2.9e-06, -1.0, -6.279e-06, 1.501e-06, -1.0, -4.829e-07, 1.154e-07, -1.0, -2.414e-07, 2.23e-07, -1.0, -1.413e-05, 4.988e-08, -1.0, -3.139e-06, 2.9e-06, -1.0, -2.414e-07, 2.23e-07, -1.0, -1.086e-06, 3.836e-09, -1.0, 4.317e-06, -5.602e-06, -1.0, 4.709e-06, -5.023e-06, -1.0, 3.621e-07, -3.863e-07, -1.0, 3.32e-07, -4.308e-07, -1.0, 4.709e-06, -5.023e-06, -1.0, 1.57e-06, -4.101e-06, -1.0, 1.207e-07, -3.154e-07, -1.0, 3.621e-07, -3.863e-07, -1.0, 6.279e-06, 2.9e-06, -1.0, 4.709e-06, 4.101e-06, -1.0, 3.621e-07, 3.154e-07, -1.0, 4.828e-07, 2.23e-07, -1.0, -4.709e-06, -2.9e-06, -1.0, 4.344e-13, -4.101e-06, -1.0, -3.948e-14, -3.154e-07, -1.0, -3.621e-07, -2.23e-07, -1.0, 6.279e-06, -1.501e-06, -1.0, 6.279e-06, -6.598e-06, -1.0, 4.828e-07, -5.074e-07, -1.0, 4.829e-07, -1.154e-07, -1.0, -6.279e-06, 1.501e-06, -1.0, -6.279e-06, 5.43e-14, -1.0, -4.828e-07, 4.935e-15, -1.0, -4.829e-07, 1.154e-07, -1.0, 1.57e-06, -4.101e-06, -1.0, 3.139e-06, -2.9e-06, -1.0, 2.414e-07, -2.23e-07, -1.0, 1.207e-07, -3.154e-07, -1.0, -6.279e-06, 5.43e-14, -1.0, -6.279e-06, -1.501e-06, -1.0, -4.829e-07, -1.154e-07, -1.0, -4.828e-07, 4.935e-15, -1.0])] * 3)])
me_collider = bpy.data.meshes.new('collider')
me_collider.from_pydata([(-0.375, 1.265, -0.375), (-0.375, 1.265, 0.375), (-0.375, 1.316, 0.375), (-0.375, 1.316, -0.375), (0.375, 1.316, -0.375), (0.375, 1.316, 0.375), (0.375, 1.265, 0.375), (0.375, 1.265, -0.375)], [(0, 1), (1, 2), (2, 3), (3, 4), (4, 5), (5, 6), (6, 7), (7, 0), (6, 1), (5, 2), (7, 4), (3, 0)], [])
me_collider.use_remesh_fix_poles = True
me_collider.use_remesh_preserve_attributes = False
me_collider.update()

# ---- objects
ob_light = bpy.data.objects.new('Light', light_light)
ob_camera = bpy.data.objects.new('Camera', cam_camera)
ob_depthmask = bpy.data.objects.new('depthMask', me_hls_windows_001)
ob_freeiva = bpy.data.objects.new('FreeIva', None)
ob_tophatchwindow = bpy.data.objects.new('topHatchWindow', me_hls_windows_002)
ob_shellcollider = bpy.data.objects.new('shellCollider', me_cylinder)
ob_tophatchcollider = bpy.data.objects.new('topHatchCollider', None)
ob_sidehatchanchor = bpy.data.objects.new('sideHatchAnchor', None)
ob_tube = bpy.data.objects.new('tube', me_orioniva_shell_001)
ob_tophatch = bpy.data.objects.new('topHatch', None)
ob_mesh_collider = bpy.data.objects.new('mesh:collider', me_collider)

# ---- transforms, parenting, visibility, modifiers, constraints
ob_light.location = (4.076, 1.005, 5.904)
ob_light.rotation_euler = (0.6503, 0.05522, 1.866)
ob_light.lock_rotations_4d = False
ob_light.empty_display_type = 'ARROWS'
ob_light.color = (0.0, 0.0, 0.0, 0.0)
ob_light.lineart.crease_threshold = 0.0
ob_camera.location = (7.359, -6.926, 4.958)
ob_camera.rotation_euler = (1.109, 0.0, 0.8149)
ob_camera.lock_rotations_4d = False
ob_camera.empty_display_type = 'ARROWS'
ob_camera.color = (0.0, 0.0, 0.0, 0.0)
ob_camera.display_type = 'WIRE'
ob_camera.lineart.crease_threshold = 0.0
ob_depthmask.parent = ob_freeiva
ob_depthmask.location = (0.0, 0.0, 0.0)
ob_depthmask.rotation_mode = 'QUATERNION'
ob_depthmask.rotation_quaternion = (1.344e-07, -1.0, 0.0, 0.0)
ob_freeiva.location = (0.0, 0.0, 0.0)
ob_tophatchwindow.parent = ob_tophatch
ob_tophatchwindow.location = (4.967e-09, 1.313, 3.905e-07)
ob_tophatchwindow.rotation_mode = 'QUATERNION'
ob_tophatchwindow.rotation_quaternion = (1.344e-07, -1.0, 0.0, 0.0)
ob_shellcollider.parent = ob_freeiva
ob_shellcollider.location = (0.0, 0.0, 0.0)
ob_tophatchcollider.parent = ob_tophatch
ob_tophatchcollider.location = (-1.242e-09, 1.279, 3.516e-07)
ob_tophatchcollider.rotation_euler = (-3.142, 0.0, 0.0)
ob_tophatchcollider.empty_display_type = 'ARROWS'
ob_tophatchcollider.empty_display_size = 0.3
ob_tophatchcollider.instance_type = 'COLLECTION'
ob_sidehatchanchor.parent = ob_freeiva
ob_sidehatchanchor.location = (-0.9143, -0.3447, -0.2445)
ob_tube.parent = ob_tophatch
ob_tube.location = (0.0, 0.0, 0.0)
ob_tube.rotation_mode = 'QUATERNION'
ob_tube.rotation_quaternion = (0.7071, -0.7071, 0.0, 0.0)
ob_tophatch.parent = ob_freeiva
ob_tophatch.location = (-4.967e-09, -1.313, -3.905e-07)
ob_mesh_collider.location = (0.0, 0.0, 0.0)
ob_tophatchcollider.instance_collection = col_collider_collider

# ---- collection membership
col_collection.objects.link(ob_light)
col_collection.objects.link(ob_camera)
col_collection.objects.link(ob_depthmask)
col_collection.objects.link(ob_freeiva)
col_collection.objects.link(ob_tophatchwindow)
col_collection.objects.link(ob_shellcollider)
col_collection.objects.link(ob_tophatchcollider)
col_collection.objects.link(ob_sidehatchanchor)
col_collection.objects.link(ob_tube)
col_collection.objects.link(ob_tophatch)
col_collider_collider.objects.link(ob_mesh_collider)

# ---- scene / render settings (as saved in the file)
scene.camera = ob_camera
scene.frame_start = 1; scene.frame_end = 250; scene.frame_set(1)
scene.render.engine = 'BLENDER_EEVEE_NEXT'
scene.cycles.sampling_pattern = 'TABULATED_SOBOL'
scene.cycles.use_light_tree = False
scene.view_settings.view_transform = 'Filmic'
bpy.context.view_layer.update()
